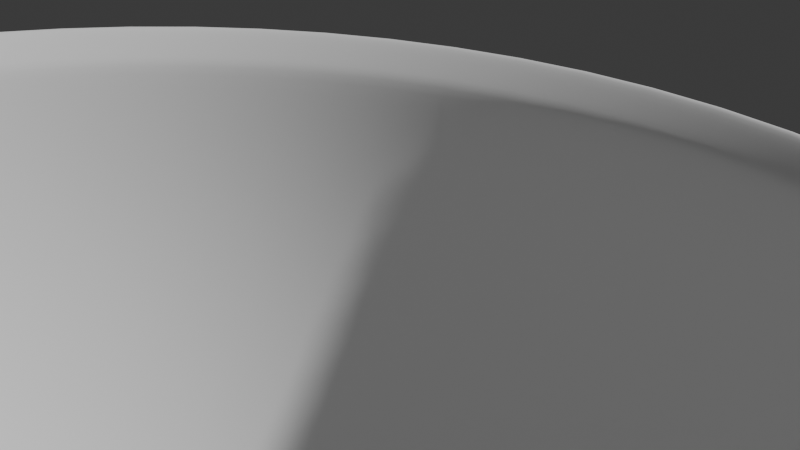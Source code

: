 # Source: Apple.blend  (saved by Blender 4.2.66; exported with 4.5.12 LTS)
import bpy
from mathutils import Matrix  # noqa: F401  (used for matrix-valued properties, if any)

bpy.ops.wm.read_factory_settings(use_empty=True)
scene = bpy.context.scene
scene.name = 'Scene'

# ---- collections
col_collection = bpy.data.collections.new('Collection'); scene.collection.children.link(col_collection)

# ---- node groups
ng_smooth_by_angle = bpy.data.node_groups.new('Smooth by Angle', 'GeometryNodeTree')
_s = ng_smooth_by_angle.interface.new_socket(name='Mesh', in_out='OUTPUT', socket_type='NodeSocketGeometry')
_s = ng_smooth_by_angle.interface.new_socket(name='Mesh', in_out='INPUT', socket_type='NodeSocketGeometry')
_s = ng_smooth_by_angle.interface.new_socket(name='Angle', in_out='INPUT', socket_type='NodeSocketFloat')
_s.subtype = 'ANGLE'
_s.default_value = 0.5236
_s.min_value = 0.0
_s.max_value = 3.142
_s.description = 'Maximum face angle for smooth edges'
_s = ng_smooth_by_angle.interface.new_socket(name='Ignore Sharpness', in_out='INPUT', socket_type='NodeSocketBool')
_s.force_non_field = True
ng_smooth_by_angle.description = 'Set the sharpness of mesh edges based on the angle between the neighboring faces'
ng_smooth_by_angle.is_modifier = True
_N = ng_smooth_by_angle.nodes; _L = ng_smooth_by_angle.links
n0 = _N.new('GeometryNodeSetShadeSmooth'); n0.name = 'Set Shade Smooth'; n0.location = (120, -80)
n0.domain = 'EDGE'
n1 = _N.new('GeometryNodeSetShadeSmooth'); n1.name = 'Set Shade Smooth.001'; n1.location = (300, -80)
n2 = _N.new('NodeGroupOutput'); n2.name = 'Group Output'; n2.location = (480, -80)
n3 = _N.new('GeometryNodeInputMeshEdgeAngle'); n3.name = 'Edge Angle'; n3.location = (-440, -240)
n4 = _N.new('NodeGroupInput'); n4.name = 'Group Input'; n4.location = (-80, -80)
n5 = _N.new('GeometryNodeInputEdgeSmooth'); n5.name = 'Is Edge Smooth'; n5.location = (-260, -120)
n6 = _N.new('GeometryNodeInputShadeSmooth'); n6.name = 'Is Shade Smooth'; n6.location = (-440, -397)
n7 = _N.new('FunctionNodeCompare'); n7.name = 'Compare'; n7.location = (-260, -260)
n7.operation = 'LESS_EQUAL'
n7.inputs[6].default_value = (0.0, 0.0, 0.0, 0.0)
n7.inputs[7].default_value = (0.0, 0.0, 0.0, 0.0)
n8 = _N.new('FunctionNodeBooleanMath'); n8.name = 'Boolean Math.001'; n8.location = (-80, -260)
n9 = _N.new('NodeGroupInput'); n9.name = 'Group Input.001'; n9.location = (-440, -329)
n10 = _N.new('NodeGroupInput'); n10.name = 'Group Input.002'; n10.location = (-259, -189)
n11 = _N.new('FunctionNodeBooleanMath'); n11.name = 'Boolean Math'; n11.location = (-80, -149)
n11.operation = 'OR'
n12 = _N.new('FunctionNodeBooleanMath'); n12.name = 'Boolean Math.002'; n12.location = (-260, -380)
n12.operation = 'OR'
n13 = _N.new('NodeGroupInput'); n13.name = 'Group Input.003'; n13.location = (-440, -460)
_L.new(n3.outputs[0], n7.inputs[0])
_L.new(n1.outputs[0], n2.inputs[0])
_L.new(n9.outputs[1], n7.inputs[1])
_L.new(n7.outputs[0], n8.inputs[0])
_L.new(n4.outputs[0], n0.inputs[0])
_L.new(n0.outputs[0], n1.inputs[0])
_L.new(n8.outputs[0], n0.inputs[2])
_L.new(n10.outputs[2], n11.inputs[1])
_L.new(n5.outputs[0], n11.inputs[0])
_L.new(n11.outputs[0], n0.inputs[1])
_L.new(n13.outputs[2], n12.inputs[1])
_L.new(n6.outputs[0], n12.inputs[0])
_L.new(n12.outputs[0], n8.inputs[1])
n2.is_active_output = True

# ---- world
world_world = bpy.data.worlds.new('World'); scene.world = world_world
world_world.use_nodes = True; world_world.node_tree.nodes.clear()
_N = world_world.node_tree.nodes; _L = world_world.node_tree.links
n0 = _N.new('ShaderNodeOutputWorld'); n0.name = 'World Output'; n0.location = (300, 300)
n1 = _N.new('ShaderNodeBackground'); n1.name = 'Background'; n1.location = (10, 300)
n1.inputs[0].default_value = (0.05088, 0.05088, 0.05088, 1.0)
_L.new(n1.outputs[0], n0.inputs[0])
n0.is_active_output = True
world_world.color = (0.05088, 0.05088, 0.05088)
world_world.sun_shadow_jitter_overblur = 0.0

# ---- cameras
cam_camera = bpy.data.cameras.new('Camera')
cam_camera.display_size = 10.0

# ---- meshes
me_cylinder_002 = bpy.data.meshes.new('Cylinder.002')
me_cylinder_002.from_pydata([(-0.0003623, 1.058, -7.164), (-0.006638, 0.915, 2.454), (0.5286, 0.9165, -7.164), (0.4512, 0.7963, 2.437), (0.9161, 0.5293, -7.164), (0.7905, 0.4621, 2.426), (1.058, 0.0, -7.164), (0.9159, -6.425e-09, 2.421), (0.9161, -0.5293, -7.164), (0.7905, -0.4621, 2.426), (0.5286, -0.9165, -7.164), (0.4512, -0.7963, 2.437), (-0.0003623, -1.058, -7.164), (-0.006638, -0.915, 2.454), (-0.5291, -0.9162, -7.164), (-0.4609, -0.7907, 2.469), (-0.9163, -0.529, -7.164), (-0.7936, -0.4567, 2.479), (-1.058, 0.0, -7.164), (-0.9158, -1.744e-08, 2.483), (-0.9163, 0.529, -7.164), (-0.7936, 0.4567, 2.479), (-0.5291, 0.9162, -7.164), (-0.4609, 0.7907, 2.469), (-6.007, 0.478, 16.86), (-6.232, 0.5407, 16.73), (-5.834, 0.284, 16.96), (-5.768, -2.892e-07, 17.01), (-5.834, -0.284, 16.96), (-6.007, -0.478, 16.86), (-6.232, -0.5407, 16.73), (-6.459, -0.4674, 16.61), (-6.631, -0.2719, 16.52), (-6.696, 2.116e-08, 16.48), (-6.631, 0.2719, 16.52), (-6.459, 0.4674, 16.61), (-0.1335, 0.8024, 7.654), (-1.658, 0.9209, 11.85), (-1.333, 0.5345, 12.0), (0.1909, 0.4684, 7.699), (-1.407, 3.08e-08, 7.489), (-3.05, 1.443e-07, 11.4), (-2.91, 0.5342, 11.42), (-1.294, 0.4532, 7.504), (-1.294, -0.4532, 7.504), (-2.91, -0.5342, 11.42), (-0.9868, -0.7865, 7.543), (-2.561, -0.9195, 11.52), (-0.5648, -0.9153, 7.597), (-2.105, -1.059, 11.68), (-0.1335, -0.8024, 7.654), (-1.658, -0.9209, 11.85), (0.1909, -0.4684, 7.699), (-1.333, -0.5345, 12.0), (0.3119, -1.055e-08, 7.717), (-1.207, -6.327e-08, 12.04), (-0.9868, 0.7865, 7.543), (-2.561, 0.9195, 11.52), (-2.105, 1.059, 11.68), (-0.5648, 0.9153, 7.597), (-4.796, 1.409, 16.02), (-6.835, 1.291e-07, 14.86), (-6.654, -0.7937, 14.96), (-6.161, -1.377, 15.24), (-5.486, -1.604, 15.62), (-4.796, -1.409, 16.02), (-4.275, -0.8246, 16.33), (-4.081, -2.424e-07, 16.44), (-6.161, 1.377, 15.24), (-4.275, 0.8246, 16.33), (-6.654, 0.7937, 14.96), (-5.486, 1.604, 15.62), (-5.178, 1.417, 16.5), (-5.869, 1.615, 16.09), (-4.656, 0.8292, 16.81), (-4.461, -2.574e-07, 16.93), (-4.656, -0.8292, 16.81), (-5.178, -1.417, 16.5), (-5.869, -1.615, 16.09), (-6.549, -1.393, 15.7), (-7.051, -0.8067, 15.41), (-7.237, 1.357e-07, 15.3), (-7.051, 0.8067, 15.41), (-6.549, 1.393, 15.7), (-5.424, 1.245, 16.68), (-6.034, 1.419, 16.33), (-4.963, 0.7297, 16.95), (-4.79, -2.652e-07, 17.05), (-4.963, -0.7297, 16.95), (-5.424, -1.245, 16.68), (-6.034, -1.419, 16.33), (-6.636, -1.225, 15.99), (-7.083, -0.7107, 15.74), (-7.249, 1.254e-07, 15.65), (-7.083, 0.7107, 15.74), (-6.636, 1.225, 15.99), (-5.546, 1.057, 16.69), (-6.062, 1.2, 16.4), (-5.153, 0.6213, 16.92), (-5.005, -2.631e-07, 17.01), (-5.153, -0.6213, 16.92), (-5.546, -1.057, 16.69), (-6.062, -1.2, 16.4), (-6.572, -1.035, 16.11), (-6.949, -0.5995, 15.91), (-7.09, 1.059e-07, 15.83), (-6.949, 0.5995, 15.91), (-6.572, 1.035, 16.11), (-5.618, 0.9566, 16.71), (-6.084, 1.086, 16.44), (-5.263, 0.5629, 16.91), (-5.129, -2.713e-07, 16.99), (-5.263, -0.5629, 16.91), (-5.618, -0.9566, 16.71), (-6.084, -1.086, 16.44), (-6.545, -0.9365, 16.19), (-6.887, -0.5428, 16.0), (-7.014, 9.106e-08, 15.93), (-6.887, 0.5428, 16.0), (-6.545, 0.9365, 16.19), (-5.718, 0.8298, 16.74), (-6.121, 0.942, 16.51), (-5.411, 0.489, 16.92), (-5.295, -2.816e-07, 16.99), (-5.411, -0.489, 16.92), (-5.718, -0.8298, 16.74), (-6.121, -0.942, 16.51), (-6.52, -0.8123, 16.29), (-6.817, -0.4711, 16.13), (-6.928, 6.948e-08, 16.07), (-6.817, 0.4711, 16.13), (-6.52, 0.8123, 16.29), (-5.855, 0.6644, 16.8), (-6.175, 0.7533, 16.62), (-5.611, 0.3927, 16.95), (-5.518, -2.829e-07, 17.0), (-5.611, -0.3927, 16.95), (-5.855, -0.6644, 16.8), (-6.175, -0.7533, 16.62), (-6.493, -0.6503, 16.44), (-6.731, -0.3776, 16.31), (-6.821, 4.919e-08, 16.27), (-6.731, 0.3776, 16.31), (-6.493, 0.6503, 16.44), (-6.308, -1.595e-07, 16.88), (0.1532, 4.798, 2.376), (0.07508, 16.2, 6.504), (0.1415, 33.06, 6.099), (0.5711, 36.89, -2.489), (1.035, 38.51, -12.91), (1.25, 37.58, -23.78), (1.111, 33.7, -35.49), (0.5171, 19.45, -43.35), (1.088, 11.16, -35.55), (2.171, 4.48, 2.449), (6.792, 15.11, 6.674), (10.08, 23.12, 8.796), (13.33, 30.89, 6.109), (15.13, 34.6, -2.448), (15.88, 36.06, -12.82), (15.37, 35.07, -23.36), (13.65, 31.43, -34.01), (10.97, 25.71, -41.72), (7.741, 18.32, -41.16), (4.765, 10.51, -34.79), (0.0, 0.0, -6.817), (3.942, 3.51, 2.543), (12.91, 11.87, 7.049), (19.38, 18.25, 9.314), (25.68, 24.52, 6.73), (28.79, 27.67, -1.794), (29.65, 28.82, -12.17), (28.13, 27.75, -22.62), (24.63, 24.67, -31.9), (19.63, 20.12, -38.58), (13.79, 14.41, -38.77), (7.849, 8.407, -34.25), (5.152, 2.0, 2.612), (17.11, 6.68, 7.395), (25.83, 10.2, 9.912), (34.29, 13.78, 7.555), (38.35, 15.8, -0.7931), (39.23, 16.58, -10.97), (36.85, 15.78, -21.48), (32.01, 13.67, -31.33), (25.47, 10.98, -38.4), (17.86, 7.946, -38.65), (9.903, 5.119, -34.38), (5.561, 0.1565, 2.62), (18.48, 0.2748, 7.464), (27.88, 0.2338, 10.05), (36.95, 0.336, 7.71), (41.03, 0.6872, -0.6902), (41.71, 0.8967, -10.89), (39.14, 0.7508, -21.31), (34.06, 0.3039, -31.29), (27.32, -0.08091, -39.62), (19.24, 0.1026, -40.05), (10.61, 1.166, -34.98), (5.108, -1.722, 2.564), (16.81, -6.126, 7.175), (25.27, -9.575, 9.551), (33.35, -12.81, 6.969), (36.91, -14.09, -1.685), (37.52, -14.47, -12.02), (35.42, -14.06, -22.37), (31.18, -12.86, -32.05), (25.27, -10.78, -40.52), (17.82, -7.583, -41.35), (9.863, -2.801, -35.69), (3.905, -3.301, 2.502), (12.67, -11.41, 6.863), (18.99, -17.57, 9.023), (25.03, -23.4, 6.306), (27.75, -25.79, -2.342), (28.47, -26.57, -12.71), (27.22, -25.82, -23.02), (24.2, -23.51, -32.67), (19.6, -19.62, -41.06), (13.76, -13.91, -41.85), (7.739, -6.146, -36.19), (2.179, -4.345, 2.467), (6.805, -14.86, 6.801), (10.14, -22.78, 9.026), (13.37, -30.24, 6.553), (14.96, -33.22, -1.627), (15.52, -34.14, -11.75), (14.96, -33.24, -22.33), (13.32, -30.42, -32.5), (10.74, -25.49, -41.26), (7.516, -18.14, -42.09), (4.539, -8.35, -36.31), (0.2274, -4.694, 2.43), (0.1716, -16.14, 6.791), (0.09604, -24.82, 9.185), (0.04241, -32.99, 6.921), (0.1004, -36.26, -1.033), (0.1317, -37.24, -11.03), (0.1044, -36.23, -21.74), (0.0249, -33.12, -32.15), (-0.06871, -27.73, -41.17), (-0.008438, -19.72, -42.08), (0.7246, -9.179, -36.31), (-1.646, -4.296, 2.383), (-6.026, -14.82, 6.667), (-9.425, -22.93, 8.959), (-12.73, -30.64, 6.537), (-14.18, -33.86, -1.627), (-14.83, -35.05, -11.75), (-14.62, -34.28, -22.33), (-13.3, -31.31, -32.47), (-10.84, -26.01, -41.16), (-7.548, -18.45, -41.92), (-3.122, -8.524, -36.25), (1.27, 1.585, -32.36), (-3.184, -3.223, 2.332), (-11.07, -11.11, 6.423), (-17.07, -17.19, 8.555), (-22.85, -23.0, 5.88), (-25.36, -25.52, -2.624), (-26.57, -26.72, -12.9), (-26.26, -26.47, -23.2), (-24.06, -24.41, -32.79), (-19.8, -20.31, -41.01), (-13.85, -14.37, -41.7), (-6.388, -6.444, -36.14), (-4.222, -1.649, 2.298), (-14.43, -5.657, 6.304), (-22.07, -8.675, 8.428), (-29.31, -11.48, 5.687), (-32.29, -12.68, -2.988), (-33.71, -13.59, -13.24), (-33.28, -13.91, -23.28), (-30.61, -13.2, -32.56), (-25.47, -11.21, -40.63), (-17.92, -7.982, -41.43), (-8.484, -3.198, -36.05), (-4.64, 0.1818, 2.295), (-15.89, 0.5717, 6.296), (-24.3, 0.8621, 8.414), (-32.3, 1.162, 5.663), (-35.58, 1.351, -3.02), (-36.8, 1.063, -13.2), (-36.04, 0.4498, -23.15), (-32.97, -0.1396, -32.38), (-27.33, -0.4002, -40.44), (-19.22, -0.3152, -41.32), (-9.108, 0.7065, -36.03), (-4.353, 1.964, 2.304), (-15.1, 6.628, 6.314), (-23.25, 10.06, 8.429), (-31.01, 13.35, 5.687), (-34.16, 14.89, -2.988), (-35.09, 15.27, -13.24), (-33.89, 14.54, -23.28), (-30.51, 12.9, -32.56), (-25.06, 10.45, -40.63), (-17.56, 7.362, -41.45), (-8.216, 4.648, -36.08), (-3.368, 3.445, 2.323), (-11.84, 11.63, 6.387), (-18.22, 17.82, 8.527), (-24.22, 23.84, 5.809), (-26.51, 26.7, -2.842), (-26.95, 27.78, -13.22), (-25.74, 26.96, -23.49), (-23.02, 24.19, -32.93), (-18.9, 19.62, -41.27), (-13.21, 13.78, -42.14), (-5.959, 8.007, -36.15), (-1.796, 4.433, 2.342), (-6.406, 15.02, 6.467), (-9.784, 23.03, 8.659), (-12.93, 30.77, 5.998), (-13.9, 34.4, -2.616), (-13.83, 35.87, -13.02), (-13.04, 34.97, -23.54), (-11.72, 31.38, -34.44), (-9.77, 25.43, -43.51), (-6.841, 17.89, -43.51), (-2.674, 10.28, -36.05), (0.06408, 24.79, 8.723), (0.7005, 27.43, -44.42)], [], [(0, 1, 3, 2), (2, 3, 5, 4), (4, 5, 7, 6), (6, 7, 9, 8), (8, 9, 11, 10), (10, 11, 13, 12), (12, 13, 15, 14), (14, 15, 17, 16), (16, 17, 19, 18), (18, 19, 21, 20), (69, 60, 72, 74), (20, 21, 23, 22), (22, 23, 1, 0), (0, 2, 4, 6, 8, 10, 12, 14, 16, 18, 20, 22), (70, 61, 81, 82), (61, 62, 80, 81), (62, 63, 79, 80), (63, 64, 78, 79), (64, 65, 77, 78), (65, 66, 76, 77), (66, 67, 75, 76), (71, 68, 83, 73), (60, 71, 73, 72), (67, 69, 74, 75), (68, 70, 82, 83), (23, 21, 43, 56), (56, 43, 42, 57), (7, 5, 39, 54), (54, 39, 38, 55), (3, 1, 59, 36), (36, 59, 58, 37), (1, 23, 56, 59), (59, 56, 57, 58), (9, 7, 54, 52), (52, 54, 55, 53), (11, 9, 52, 50), (50, 52, 53, 51), (13, 11, 50, 48), (48, 50, 51, 49), (15, 13, 48, 46), (46, 48, 49, 47), (17, 15, 46, 44), (44, 46, 47, 45), (19, 17, 44, 40), (40, 44, 45, 41), (21, 19, 40, 43), (43, 40, 41, 42), (5, 3, 36, 39), (39, 36, 37, 38), (57, 42, 70, 68), (55, 38, 69, 67), (37, 58, 71, 60), (58, 57, 68, 71), (53, 55, 67, 66), (51, 53, 66, 65), (49, 51, 65, 64), (47, 49, 64, 63), (45, 47, 63, 62), (41, 45, 62, 61), (42, 41, 61, 70), (38, 37, 60, 69), (85, 84, 72, 73), (84, 86, 74, 72), (86, 87, 75, 74), (87, 88, 76, 75), (88, 89, 77, 76), (89, 90, 78, 77), (90, 91, 79, 78), (91, 92, 80, 79), (92, 93, 81, 80), (93, 94, 82, 81), (94, 95, 83, 82), (95, 85, 73, 83), (97, 96, 84, 85), (96, 98, 86, 84), (98, 99, 87, 86), (99, 100, 88, 87), (100, 101, 89, 88), (101, 102, 90, 89), (102, 103, 91, 90), (103, 104, 92, 91), (104, 105, 93, 92), (105, 106, 94, 93), (106, 107, 95, 94), (107, 97, 85, 95), (109, 108, 96, 97), (108, 110, 98, 96), (110, 111, 99, 98), (111, 112, 100, 99), (112, 113, 101, 100), (113, 114, 102, 101), (114, 115, 103, 102), (115, 116, 104, 103), (116, 117, 105, 104), (117, 118, 106, 105), (118, 119, 107, 106), (119, 109, 97, 107), (121, 120, 108, 109), (120, 122, 110, 108), (122, 123, 111, 110), (123, 124, 112, 111), (124, 125, 113, 112), (125, 126, 114, 113), (126, 127, 115, 114), (127, 128, 116, 115), (128, 129, 117, 116), (129, 130, 118, 117), (130, 131, 119, 118), (131, 121, 109, 119), (133, 132, 120, 121), (132, 134, 122, 120), (134, 135, 123, 122), (135, 136, 124, 123), (136, 137, 125, 124), (137, 138, 126, 125), (138, 139, 127, 126), (139, 140, 128, 127), (140, 141, 129, 128), (141, 142, 130, 129), (142, 143, 131, 130), (143, 133, 121, 131), (25, 24, 132, 133), (24, 26, 134, 132), (26, 27, 135, 134), (27, 28, 136, 135), (28, 29, 137, 136), (29, 30, 138, 137), (30, 31, 139, 138), (31, 32, 140, 139), (32, 33, 141, 140), (33, 34, 142, 141), (34, 35, 143, 142), (35, 25, 133, 143), (24, 25, 144), (25, 35, 144), (35, 34, 144), (34, 33, 144), (33, 32, 144), (32, 31, 144), (31, 30, 144), (30, 29, 144), (29, 28, 144), (28, 27, 144), (27, 26, 144), (26, 24, 144), (149, 148, 158, 159), (321, 146, 155, 156), (152, 322, 162, 163), (150, 149, 159, 160), (147, 321, 156, 157), (153, 152, 163, 164), (145, 165, 154), (151, 150, 160, 161), (148, 147, 157, 158), (254, 153, 164), (146, 145, 154, 155), (322, 151, 161, 162), (157, 156, 168, 169), (164, 163, 175, 176), (154, 165, 166), (161, 160, 172, 173), (158, 157, 169, 170), (254, 164, 176), (155, 154, 166, 167), (162, 161, 173, 174), (159, 158, 170, 171), (156, 155, 167, 168), (163, 162, 174, 175), (160, 159, 171, 172), (168, 167, 178, 179), (175, 174, 185, 186), (172, 171, 182, 183), (169, 168, 179, 180), (176, 175, 186, 187), (166, 165, 177), (173, 172, 183, 184), (170, 169, 180, 181), (254, 176, 187), (167, 166, 177, 178), (174, 173, 184, 185), (171, 170, 181, 182), (181, 180, 191, 192), (254, 187, 198), (178, 177, 188, 189), (185, 184, 195, 196), (182, 181, 192, 193), (179, 178, 189, 190), (186, 185, 196, 197), (183, 182, 193, 194), (180, 179, 190, 191), (187, 186, 197, 198), (177, 165, 188), (184, 183, 194, 195), (191, 190, 201, 202), (198, 197, 208, 209), (188, 165, 199), (195, 194, 205, 206), (192, 191, 202, 203), (254, 198, 209), (189, 188, 199, 200), (196, 195, 206, 207), (193, 192, 203, 204), (190, 189, 200, 201), (197, 196, 207, 208), (194, 193, 204, 205), (204, 203, 214, 215), (201, 200, 211, 212), (208, 207, 218, 219), (205, 204, 215, 216), (202, 201, 212, 213), (209, 208, 219, 220), (199, 165, 210), (206, 205, 216, 217), (203, 202, 213, 214), (254, 209, 220), (200, 199, 210, 211), (207, 206, 217, 218), (214, 213, 224, 225), (254, 220, 231), (211, 210, 221, 222), (218, 217, 228, 229), (215, 214, 225, 226), (212, 211, 222, 223), (219, 218, 229, 230), (216, 215, 226, 227), (213, 212, 223, 224), (220, 219, 230, 231), (210, 165, 221), (217, 216, 227, 228), (227, 226, 237, 238), (224, 223, 234, 235), (231, 230, 241, 242), (221, 165, 232), (228, 227, 238, 239), (225, 224, 235, 236), (254, 231, 242), (222, 221, 232, 233), (229, 228, 239, 240), (226, 225, 236, 237), (223, 222, 233, 234), (230, 229, 240, 241), (237, 236, 247, 248), (234, 233, 244, 245), (241, 240, 251, 252), (238, 237, 248, 249), (235, 234, 245, 246), (242, 241, 252, 253), (232, 165, 243), (239, 238, 249, 250), (236, 235, 246, 247), (254, 242, 253), (233, 232, 243, 244), (240, 239, 250, 251), (250, 249, 261, 262), (247, 246, 258, 259), (254, 253, 265), (244, 243, 255, 256), (251, 250, 262, 263), (248, 247, 259, 260), (245, 244, 256, 257), (252, 251, 263, 264), (249, 248, 260, 261), (246, 245, 257, 258), (253, 252, 264, 265), (243, 165, 255), (261, 260, 271, 272), (258, 257, 268, 269), (265, 264, 275, 276), (255, 165, 266), (262, 261, 272, 273), (259, 258, 269, 270), (254, 265, 276), (256, 255, 266, 267), (263, 262, 273, 274), (260, 259, 270, 271), (257, 256, 267, 268), (264, 263, 274, 275), (274, 273, 284, 285), (271, 270, 281, 282), (268, 267, 278, 279), (275, 274, 285, 286), (272, 271, 282, 283), (269, 268, 279, 280), (276, 275, 286, 287), (266, 165, 277), (273, 272, 283, 284), (270, 269, 280, 281), (254, 276, 287), (267, 266, 277, 278), (277, 165, 288), (284, 283, 294, 295), (281, 280, 291, 292), (254, 287, 298), (278, 277, 288, 289), (285, 284, 295, 296), (282, 281, 292, 293), (279, 278, 289, 290), (286, 285, 296, 297), (283, 282, 293, 294), (280, 279, 290, 291), (287, 286, 297, 298), (297, 296, 307, 308), (294, 293, 304, 305), (291, 290, 301, 302), (298, 297, 308, 309), (288, 165, 299), (295, 294, 305, 306), (292, 291, 302, 303), (254, 298, 309), (289, 288, 299, 300), (296, 295, 306, 307), (293, 292, 303, 304), (290, 289, 300, 301), (300, 299, 310, 311), (307, 306, 317, 318), (304, 303, 314, 315), (301, 300, 311, 312), (308, 307, 318, 319), (305, 304, 315, 316), (302, 301, 312, 313), (309, 308, 319, 320), (299, 165, 310), (306, 305, 316, 317), (303, 302, 313, 314), (254, 309, 320), (320, 319, 152, 153), (310, 165, 145), (317, 316, 150, 151), (314, 313, 147, 148), (254, 320, 153), (311, 310, 145, 146), (318, 317, 151, 322), (315, 314, 148, 149), (312, 311, 146, 321), (319, 318, 322, 152), (316, 315, 149, 150), (313, 312, 321, 147)])
me_cylinder_002.polygons.foreach_set('use_smooth', [0, 0, 0, 0, 0, 0, 0, 0, 0, 0, 0, 0, 0, 0, 0, 0, 0, 0, 0, 0, 0, 0, 0, 0, 0, 0, 0, 0, 0, 0, 0, 0, 0, 0, 0, 0, 0, 0, 0, 0, 0, 0, 0, 0, 0, 0, 0, 0, 0, 0, 0, 0, 0, 0, 0, 0, 0, 0, 0, 0, 0, 0, 0, 0, 0, 0, 0, 0, 0, 0, 0, 0, 0, 0, 0, 0, 0, 0, 0, 0, 0, 0, 0, 0, 0, 0, 0, 0, 0, 0, 0, 0, 0, 0, 0, 0, 0, 0, 0, 0, 0, 0, 0, 0, 0, 0, 0, 0, 0, 0, 0, 0, 0, 0, 0, 0, 0, 0, 0, 0, 0, 0, 0, 0, 0, 0, 0, 0, 0, 0, 0, 0, 0, 0, 0, 0, 0, 0, 0, 0, 0, 0, 0, 0, 0, 1, 1, 1, 1, 1, 1, 1, 1, 1, 1, 1, 1, 1, 1, 1, 1, 1, 1, 1, 1, 1, 1, 1, 1, 1, 1, 1, 1, 1, 1, 1, 1, 1, 1, 1, 1, 1, 1, 1, 1, 1, 1, 1, 1, 1, 1, 1, 1, 1, 1, 1, 1, 1, 1, 1, 1, 1, 1, 1, 1, 1, 1, 1, 1, 1, 1, 1, 1, 1, 1, 1, 1, 1, 1, 1, 1, 1, 1, 1, 1, 1, 1, 1, 1, 1, 1, 1, 1, 1, 1, 1, 1, 1, 1, 1, 1, 1, 1, 1, 1, 1, 1, 1, 1, 1, 1, 1, 1, 1, 1, 1, 1, 1, 1, 1, 1, 1, 1, 1, 1, 1, 1, 1, 1, 1, 1, 1, 1, 1, 1, 1, 1, 1, 1, 1, 1, 1, 1, 1, 1, 1, 1, 1, 1, 1, 1, 1, 1, 1, 1, 1, 1, 1, 1, 1, 1, 1, 1, 1, 1, 1, 1, 1, 1, 1, 1, 1, 1, 1, 1, 1, 1, 1, 1, 1, 1, 1, 1, 1, 1, 1, 1, 1, 1, 1, 1, 1, 1, 1, 1, 1, 1])
_uv = me_cylinder_002.uv_layers.new(name='UVMap')
_uv.uv.foreach_set('vector', [1.0, 0.5, 1.0, 1.0, 0.9167, 1.0, 0.9167, 0.5, 0.9167, 0.5, 0.9167, 1.0, 0.8333, 1.0, 0.8333, 0.5, 0.8333, 0.5, 0.8333, 1.0, 0.75, 1.0, 0.75, 0.5, 0.75, 0.5, 0.75, 1.0, 0.6667, 1.0, 0.6667, 0.5, 0.6667, 0.5, 0.6667, 1.0, 0.5833, 1.0, 0.5833, 0.5, 0.5833, 0.5, 0.5833, 1.0, 0.5, 1.0, 0.5, 0.5, 0.5, 0.5, 0.5, 1.0, 0.4167, 1.0, 0.4167, 0.5, 0.4167, 0.5, 0.4167, 1.0, 0.3333, 1.0, 0.3333, 0.5, 0.3333, 0.5, 0.3333, 1.0, 0.25, 1.0, 0.25, 0.5, 0.25, 0.5, 0.25, 1.0, 0.1667, 1.0, 0.1667, 0.5, 0.8333, 1.0, 0.9167, 1.0, 0.9167, 1.0, 0.8333, 1.0, 0.1667, 0.5, 0.1667, 1.0, 0.08333, 1.0, 0.08333, 0.5, 0.08333, 0.5, 0.08333, 1.0, 7.451e-08, 1.0, 7.451e-08, 0.5, 0.75, 0.49, 0.87, 0.4578, 0.9578, 0.37, 0.99, 0.25, 0.9578, 0.13, 0.87, 0.04215, 0.75, 0.01, 0.63, 0.04215, 0.5422, 0.13, 0.51, 0.25, 0.5422, 0.37, 0.63, 0.4578, 0.1667, 1.0, 0.25, 1.0, 0.25, 1.0, 0.1667, 1.0, 0.25, 1.0, 0.3333, 1.0, 0.3333, 1.0, 0.25, 1.0, 0.3333, 1.0, 0.4167, 1.0, 0.4167, 1.0, 0.3333, 1.0, 0.4167, 1.0, 0.5, 1.0, 0.5, 1.0, 0.4167, 1.0, 0.5, 1.0, 0.5833, 1.0, 0.5833, 1.0, 0.5, 1.0, 0.5833, 1.0, 0.6667, 1.0, 0.6667, 1.0, 0.5833, 1.0, 0.6667, 1.0, 0.75, 1.0, 0.75, 1.0, 0.6667, 1.0, 7.451e-08, 1.0, 0.08333, 1.0, 0.08333, 1.0, 2.502e-07, 1.0, 0.9167, 1.0, 1.0, 1.0, 1.0, 1.0, 0.9167, 1.0, 0.75, 1.0, 0.8333, 1.0, 0.8333, 1.0, 0.75, 1.0, 0.08333, 1.0, 0.1667, 1.0, 0.1667, 1.0, 0.08333, 1.0, 0.08333, 1.0, 0.1667, 1.0, 0.1667, 1.0, 0.08333, 1.0, 0.08333, 1.0, 0.1667, 1.0, 0.1667, 1.0, 0.08333, 1.0, 0.75, 1.0, 0.8333, 1.0, 0.8333, 1.0, 0.75, 1.0, 0.75, 1.0, 0.8333, 1.0, 0.8333, 1.0, 0.75, 1.0, 0.9167, 1.0, 1.0, 1.0, 1.0, 1.0, 0.9167, 1.0, 0.9167, 1.0, 1.0, 1.0, 1.0, 1.0, 0.9167, 1.0, 7.451e-08, 1.0, 0.08333, 1.0, 0.08333, 1.0, 7.451e-08, 1.0, 7.451e-08, 1.0, 0.08333, 1.0, 0.08333, 1.0, 7.451e-08, 1.0, 0.6667, 1.0, 0.75, 1.0, 0.75, 1.0, 0.6667, 1.0, 0.6667, 1.0, 0.75, 1.0, 0.75, 1.0, 0.6667, 1.0, 0.5833, 1.0, 0.6667, 1.0, 0.6667, 1.0, 0.5833, 1.0, 0.5833, 1.0, 0.6667, 1.0, 0.6667, 1.0, 0.5833, 1.0, 0.5, 1.0, 0.5833, 1.0, 0.5833, 1.0, 0.5, 1.0, 0.5, 1.0, 0.5833, 1.0, 0.5833, 1.0, 0.5, 1.0, 0.4167, 1.0, 0.5, 1.0, 0.5, 1.0, 0.4167, 1.0, 0.4167, 1.0, 0.5, 1.0, 0.5, 1.0, 0.4167, 1.0, 0.3333, 1.0, 0.4167, 1.0, 0.4167, 1.0, 0.3333, 1.0, 0.3333, 1.0, 0.4167, 1.0, 0.4167, 1.0, 0.3333, 1.0, 0.25, 1.0, 0.3333, 1.0, 0.3333, 1.0, 0.25, 1.0, 0.25, 1.0, 0.3333, 1.0, 0.3333, 1.0, 0.25, 1.0, 0.1667, 1.0, 0.25, 1.0, 0.25, 1.0, 0.1667, 1.0, 0.1667, 1.0, 0.25, 1.0, 0.25, 1.0, 0.1667, 1.0, 0.8333, 1.0, 0.9167, 1.0, 0.9167, 1.0, 0.8333, 1.0, 0.8333, 1.0, 0.9167, 1.0, 0.9167, 1.0, 0.8333, 1.0, 0.08333, 1.0, 0.1667, 1.0, 0.1667, 1.0, 0.08333, 1.0, 0.75, 1.0, 0.8333, 1.0, 0.8333, 1.0, 0.75, 1.0, 0.9167, 1.0, 1.0, 1.0, 1.0, 1.0, 0.9167, 1.0, 7.451e-08, 1.0, 0.08333, 1.0, 0.08333, 1.0, 7.451e-08, 1.0, 0.6667, 1.0, 0.75, 1.0, 0.75, 1.0, 0.6667, 1.0, 0.5833, 1.0, 0.6667, 1.0, 0.6667, 1.0, 0.5833, 1.0, 0.5, 1.0, 0.5833, 1.0, 0.5833, 1.0, 0.5, 1.0, 0.4167, 1.0, 0.5, 1.0, 0.5, 1.0, 0.4167, 1.0, 0.3333, 1.0, 0.4167, 1.0, 0.4167, 1.0, 0.3333, 1.0, 0.25, 1.0, 0.3333, 1.0, 0.3333, 1.0, 0.25, 1.0, 0.1667, 1.0, 0.25, 1.0, 0.25, 1.0, 0.1667, 1.0, 0.8333, 1.0, 0.9167, 1.0, 0.9167, 1.0, 0.8333, 1.0, 0.25, 0.4693, 0.3596, 0.4403, 0.375, 0.4579, 0.2554, 0.49, 0.3596, 0.4403, 0.4403, 0.3601, 0.4628, 0.3702, 0.375, 0.4579, 0.4403, 0.3601, 0.4699, 0.25, 0.495, 0.25, 0.4628, 0.3702, 0.4699, 0.25, 0.4403, 0.1399, 0.4628, 0.1298, 0.495, 0.25, 0.4403, 0.1399, 0.3596, 0.05972, 0.375, 0.04206, 0.4628, 0.1298, 0.3596, 0.05972, 0.25, 0.03067, 0.2554, 0.009953, 0.375, 0.04206, 0.25, 0.03067, 0.1406, 0.06006, 0.1356, 0.04199, 0.2554, 0.009953, 0.1406, 0.06006, 0.06028, 0.1402, 0.04774, 0.1298, 0.1356, 0.04199, 0.06028, 0.1402, 0.03077, 0.25, 0.01551, 0.25, 0.04774, 0.1298, 0.03077, 0.25, 0.06028, 0.3598, 0.04774, 0.3702, 0.01551, 0.25, 0.06028, 0.3598, 0.1406, 0.4399, 0.1356, 0.458, 0.04774, 0.3702, 0.1406, 0.4399, 0.25, 0.4693, 0.2554, 0.49, 0.1356, 0.458, 0.2501, 0.4437, 0.3468, 0.4184, 0.3596, 0.4403, 0.25, 0.4693, 0.3468, 0.4184, 0.4184, 0.3477, 0.4403, 0.3601, 0.3596, 0.4403, 0.4184, 0.3477, 0.4448, 0.25, 0.4699, 0.25, 0.4403, 0.3601, 0.4448, 0.25, 0.4184, 0.1523, 0.4403, 0.1399, 0.4699, 0.25, 0.4184, 0.1523, 0.3468, 0.0816, 0.3596, 0.05972, 0.4403, 0.1399, 0.3468, 0.0816, 0.2501, 0.05631, 0.25, 0.03067, 0.3596, 0.05972, 0.2501, 0.05631, 0.1538, 0.08228, 0.1406, 0.06006, 0.25, 0.03067, 0.1538, 0.08228, 0.08279, 0.1529, 0.06028, 0.1402, 0.1406, 0.06006, 0.08279, 0.1529, 0.05661, 0.25, 0.03077, 0.25, 0.06028, 0.1402, 0.05661, 0.25, 0.08279, 0.3471, 0.06028, 0.3598, 0.03077, 0.25, 0.08279, 0.3471, 0.1538, 0.4177, 0.1406, 0.4399, 0.06028, 0.3598, 0.1538, 0.4177, 0.2501, 0.4437, 0.25, 0.4693, 0.1406, 0.4399, 0.2502, 0.419, 0.3345, 0.3972, 0.3468, 0.4184, 0.2501, 0.4437, 0.3345, 0.3972, 0.3972, 0.3356, 0.4184, 0.3477, 0.3468, 0.4184, 0.3972, 0.3356, 0.4205, 0.25, 0.4448, 0.25, 0.4184, 0.3477, 0.4205, 0.25, 0.3972, 0.1644, 0.4184, 0.1523, 0.4448, 0.25, 0.3972, 0.1644, 0.3345, 0.1028, 0.3468, 0.0816, 0.4184, 0.1523, 0.3345, 0.1028, 0.2502, 0.08101, 0.2501, 0.05631, 0.3468, 0.0816, 0.2502, 0.08101, 0.1664, 0.1037, 0.1538, 0.08228, 0.2501, 0.05631, 0.1664, 0.1037, 0.1045, 0.1652, 0.08279, 0.1529, 0.1538, 0.08228, 0.1045, 0.1652, 0.08159, 0.25, 0.05661, 0.25, 0.08279, 0.1529, 0.08159, 0.25, 0.1045, 0.3348, 0.08279, 0.3471, 0.05661, 0.25, 0.1045, 0.3348, 0.1664, 0.3963, 0.1538, 0.4177, 0.08279, 0.3471, 0.1664, 0.3963, 0.2502, 0.419, 0.2501, 0.4437, 0.1538, 0.4177, 0.2504, 0.3914, 0.3207, 0.3734, 0.3345, 0.3972, 0.2502, 0.419, 0.3207, 0.3734, 0.3735, 0.322, 0.3972, 0.3356, 0.3345, 0.3972, 0.3735, 0.322, 0.3932, 0.25, 0.4205, 0.25, 0.3972, 0.3356, 0.3932, 0.25, 0.3735, 0.178, 0.3972, 0.1644, 0.4205, 0.25, 0.3735, 0.178, 0.3207, 0.1266, 0.3345, 0.1028, 0.3972, 0.1644, 0.3207, 0.1266, 0.2504, 0.1086, 0.2502, 0.08101, 0.3345, 0.1028, 0.2504, 0.1086, 0.1806, 0.1276, 0.1664, 0.1037, 0.2502, 0.08101, 0.1806, 0.1276, 0.1288, 0.179, 0.1045, 0.1652, 0.1664, 0.1037, 0.1288, 0.179, 0.1096, 0.25, 0.08159, 0.25, 0.1045, 0.1652, 0.1096, 0.25, 0.1288, 0.321, 0.1045, 0.3348, 0.08159, 0.25, 0.1288, 0.321, 0.1806, 0.3724, 0.1664, 0.3963, 0.1045, 0.3348, 0.1806, 0.3724, 0.2504, 0.3914, 0.2502, 0.419, 0.1664, 0.3963, 0.2507, 0.3583, 0.3044, 0.3448, 0.3207, 0.3734, 0.2504, 0.3914, 0.3044, 0.3448, 0.345, 0.3055, 0.3735, 0.322, 0.3207, 0.3734, 0.345, 0.3055, 0.3602, 0.25, 0.3932, 0.25, 0.3735, 0.322, 0.3602, 0.25, 0.345, 0.1945, 0.3735, 0.178, 0.3932, 0.25, 0.345, 0.1945, 0.3044, 0.1552, 0.3207, 0.1266, 0.3735, 0.178, 0.3044, 0.1552, 0.2507, 0.1417, 0.2504, 0.1086, 0.3207, 0.1266, 0.2507, 0.1417, 0.1975, 0.1563, 0.1806, 0.1276, 0.2504, 0.1086, 0.1975, 0.1563, 0.1579, 0.1956, 0.1288, 0.179, 0.1806, 0.1276, 0.1579, 0.1956, 0.1432, 0.25, 0.1096, 0.25, 0.1288, 0.179, 0.1432, 0.25, 0.1579, 0.3044, 0.1288, 0.321, 0.1096, 0.25, 0.1579, 0.3044, 0.1975, 0.3437, 0.1806, 0.3724, 0.1288, 0.321, 0.1975, 0.3437, 0.2507, 0.3583, 0.2504, 0.3914, 0.1806, 0.3724, 0.2511, 0.3254, 0.2882, 0.3163, 0.3044, 0.3448, 0.2507, 0.3583, 0.2882, 0.3163, 0.3165, 0.289, 0.345, 0.3055, 0.3044, 0.3448, 0.3165, 0.289, 0.3273, 0.25, 0.3602, 0.25, 0.345, 0.3055, 0.3273, 0.25, 0.3165, 0.211, 0.345, 0.1945, 0.3602, 0.25, 0.3165, 0.211, 0.2882, 0.1837, 0.3044, 0.1552, 0.345, 0.1945, 0.2882, 0.1837, 0.2511, 0.1746, 0.2507, 0.1417, 0.3044, 0.1552, 0.2511, 0.1746, 0.2144, 0.1847, 0.1975, 0.1563, 0.2507, 0.1417, 0.2144, 0.1847, 0.1868, 0.212, 0.1579, 0.1956, 0.1975, 0.1563, 0.1868, 0.212, 0.1765, 0.25, 0.1432, 0.25, 0.1579, 0.1956, 0.1765, 0.25, 0.1868, 0.288, 0.1579, 0.3044, 0.1432, 0.25, 0.1868, 0.288, 0.2144, 0.3153, 0.1975, 0.3437, 0.1579, 0.3044, 0.2144, 0.3153, 0.2511, 0.3254, 0.2507, 0.3583, 0.1975, 0.3437, 0.2882, 0.3163, 0.2511, 0.3254, 0.2522, 0.25, 0.2511, 0.3254, 0.2144, 0.3153, 0.2522, 0.25, 0.2144, 0.3153, 0.1868, 0.288, 0.2522, 0.25, 0.1868, 0.288, 0.1765, 0.25, 0.2522, 0.25, 0.1765, 0.25, 0.1868, 0.212, 0.2522, 0.25, 0.1868, 0.212, 0.2144, 0.1847, 0.2522, 0.25, 0.2144, 0.1847, 0.2511, 0.1746, 0.2522, 0.25, 0.2511, 0.1746, 0.2882, 0.1837, 0.2522, 0.25, 0.2882, 0.1837, 0.3165, 0.211, 0.2522, 0.25, 0.3165, 0.211, 0.3273, 0.25, 0.2522, 0.25, 0.3273, 0.25, 0.3165, 0.289, 0.2522, 0.25, 0.3165, 0.289, 0.2882, 0.3163, 0.2522, 0.25, 0.75, 0.5, 0.75, 0.5833, 0.6875, 0.5833, 0.6875, 0.5, 0.75, 0.75, 0.75, 0.8333, 0.6875, 0.8333, 0.6875, 0.75, 0.75, 0.1667, 0.75, 0.25, 0.6875, 0.25, 0.6875, 0.1667, 0.75, 0.4167, 0.75, 0.5, 0.6875, 0.5, 0.6875, 0.4167, 0.75, 0.6667, 0.75, 0.75, 0.6875, 0.75, 0.6875, 0.6667, 0.75, 0.08333, 0.75, 0.1667, 0.6875, 0.1667, 0.6875, 0.08333, 0.75, 0.9167, 0.7188, 1.0, 0.6875, 0.9167, 0.75, 0.3333, 0.75, 0.4167, 0.6875, 0.4167, 0.6875, 0.3333, 0.75, 0.5833, 0.75, 0.6667, 0.6875, 0.6667, 0.6875, 0.5833, 0.7188, 0.0, 0.75, 0.08333, 0.6875, 0.08333, 0.75, 0.8333, 0.75, 0.9167, 0.6875, 0.9167, 0.6875, 0.8333, 0.75, 0.25, 0.75, 0.3333, 0.6875, 0.3333, 0.6875, 0.25, 0.6875, 0.6667, 0.6875, 0.75, 0.625, 0.75, 0.625, 0.6667, 0.6875, 0.08333, 0.6875, 0.1667, 0.625, 0.1667, 0.625, 0.08333, 0.6875, 0.9167, 0.6562, 1.0, 0.625, 0.9167, 0.6875, 0.3333, 0.6875, 0.4167, 0.625, 0.4167, 0.625, 0.3333, 0.6875, 0.5833, 0.6875, 0.6667, 0.625, 0.6667, 0.625, 0.5833, 0.6562, 0.0, 0.6875, 0.08333, 0.625, 0.08333, 0.6875, 0.8333, 0.6875, 0.9167, 0.625, 0.9167, 0.625, 0.8333, 0.6875, 0.25, 0.6875, 0.3333, 0.625, 0.3333, 0.625, 0.25, 0.6875, 0.5, 0.6875, 0.5833, 0.625, 0.5833, 0.625, 0.5, 0.6875, 0.75, 0.6875, 0.8333, 0.625, 0.8333, 0.625, 0.75, 0.6875, 0.1667, 0.6875, 0.25, 0.625, 0.25, 0.625, 0.1667, 0.6875, 0.4167, 0.6875, 0.5, 0.625, 0.5, 0.625, 0.4167, 0.625, 0.75, 0.625, 0.8333, 0.5625, 0.8333, 0.5625, 0.75, 0.625, 0.1667, 0.625, 0.25, 0.5625, 0.25, 0.5625, 0.1667, 0.625, 0.4167, 0.625, 0.5, 0.5625, 0.5, 0.5625, 0.4167, 0.625, 0.6667, 0.625, 0.75, 0.5625, 0.75, 0.5625, 0.6667, 0.625, 0.08333, 0.625, 0.1667, 0.5625, 0.1667, 0.5625, 0.08333, 0.625, 0.9167, 0.5938, 1.0, 0.5625, 0.9167, 0.625, 0.3333, 0.625, 0.4167, 0.5625, 0.4167, 0.5625, 0.3333, 0.625, 0.5833, 0.625, 0.6667, 0.5625, 0.6667, 0.5625, 0.5833, 0.5938, 0.0, 0.625, 0.08333, 0.5625, 0.08333, 0.625, 0.8333, 0.625, 0.9167, 0.5625, 0.9167, 0.5625, 0.8333, 0.625, 0.25, 0.625, 0.3333, 0.5625, 0.3333, 0.5625, 0.25, 0.625, 0.5, 0.625, 0.5833, 0.5625, 0.5833, 0.5625, 0.5, 0.5625, 0.5833, 0.5625, 0.6667, 0.5, 0.6667, 0.5, 0.5833, 0.5312, 0.0, 0.5625, 0.08333, 0.5, 0.08333, 0.5625, 0.8333, 0.5625, 0.9167, 0.5, 0.9167, 0.5, 0.8333, 0.5625, 0.25, 0.5625, 0.3333, 0.5, 0.3333, 0.5, 0.25, 0.5625, 0.5, 0.5625, 0.5833, 0.5, 0.5833, 0.5, 0.5, 0.5625, 0.75, 0.5625, 0.8333, 0.5, 0.8333, 0.5, 0.75, 0.5625, 0.1667, 0.5625, 0.25, 0.5, 0.25, 0.5, 0.1667, 0.5625, 0.4167, 0.5625, 0.5, 0.5, 0.5, 0.5, 0.4167, 0.5625, 0.6667, 0.5625, 0.75, 0.5, 0.75, 0.5, 0.6667, 0.5625, 0.08333, 0.5625, 0.1667, 0.5, 0.1667, 0.5, 0.08333, 0.5625, 0.9167, 0.5312, 1.0, 0.5, 0.9167, 0.5625, 0.3333, 0.5625, 0.4167, 0.5, 0.4167, 0.5, 0.3333, 0.5, 0.6667, 0.5, 0.75, 0.4375, 0.75, 0.4375, 0.6667, 0.5, 0.08333, 0.5, 0.1667, 0.4375, 0.1667, 0.4375, 0.08333, 0.5, 0.9167, 0.4688, 1.0, 0.4375, 0.9167, 0.5, 0.3333, 0.5, 0.4167, 0.4375, 0.4167, 0.4375, 0.3333, 0.5, 0.5833, 0.5, 0.6667, 0.4375, 0.6667, 0.4375, 0.5833, 0.4688, 0.0, 0.5, 0.08333, 0.4375, 0.08333, 0.5, 0.8333, 0.5, 0.9167, 0.4375, 0.9167, 0.4375, 0.8333, 0.5, 0.25, 0.5, 0.3333, 0.4375, 0.3333, 0.4375, 0.25, 0.5, 0.5, 0.5, 0.5833, 0.4375, 0.5833, 0.4375, 0.5, 0.5, 0.75, 0.5, 0.8333, 0.4375, 0.8333, 0.4375, 0.75, 0.5, 0.1667, 0.5, 0.25, 0.4375, 0.25, 0.4375, 0.1667, 0.5, 0.4167, 0.5, 0.5, 0.4375, 0.5, 0.4375, 0.4167, 0.4375, 0.5, 0.4375, 0.5833, 0.375, 0.5833, 0.375, 0.5, 0.4375, 0.75, 0.4375, 0.8333, 0.375, 0.8333, 0.375, 0.75, 0.4375, 0.1667, 0.4375, 0.25, 0.375, 0.25, 0.375, 0.1667, 0.4375, 0.4167, 0.4375, 0.5, 0.375, 0.5, 0.375, 0.4167, 0.4375, 0.6667, 0.4375, 0.75, 0.375, 0.75, 0.375, 0.6667, 0.4375, 0.08333, 0.4375, 0.1667, 0.375, 0.1667, 0.375, 0.08333, 0.4375, 0.9167, 0.4062, 1.0, 0.375, 0.9167, 0.4375, 0.3333, 0.4375, 0.4167, 0.375, 0.4167, 0.375, 0.3333, 0.4375, 0.5833, 0.4375, 0.6667, 0.375, 0.6667, 0.375, 0.5833, 0.4062, 0.0, 0.4375, 0.08333, 0.375, 0.08333, 0.4375, 0.8333, 0.4375, 0.9167, 0.375, 0.9167, 0.375, 0.8333, 0.4375, 0.25, 0.4375, 0.3333, 0.375, 0.3333, 0.375, 0.25, 0.375, 0.5833, 0.375, 0.6667, 0.3125, 0.6667, 0.3125, 0.5833, 0.3438, 0.0, 0.375, 0.08333, 0.3125, 0.08333, 0.375, 0.8333, 0.375, 0.9167, 0.3125, 0.9167, 0.3125, 0.8333, 0.375, 0.25, 0.375, 0.3333, 0.3125, 0.3333, 0.3125, 0.25, 0.375, 0.5, 0.375, 0.5833, 0.3125, 0.5833, 0.3125, 0.5, 0.375, 0.75, 0.375, 0.8333, 0.3125, 0.8333, 0.3125, 0.75, 0.375, 0.1667, 0.375, 0.25, 0.3125, 0.25, 0.3125, 0.1667, 0.375, 0.4167, 0.375, 0.5, 0.3125, 0.5, 0.3125, 0.4167, 0.375, 0.6667, 0.375, 0.75, 0.3125, 0.75, 0.3125, 0.6667, 0.375, 0.08333, 0.375, 0.1667, 0.3125, 0.1667, 0.3125, 0.08333, 0.375, 0.9167, 0.3438, 1.0, 0.3125, 0.9167, 0.375, 0.3333, 0.375, 0.4167, 0.3125, 0.4167, 0.3125, 0.3333, 0.3125, 0.4167, 0.3125, 0.5, 0.25, 0.5, 0.25, 0.4167, 0.3125, 0.6667, 0.3125, 0.75, 0.25, 0.75, 0.25, 0.6667, 0.3125, 0.08333, 0.3125, 0.1667, 0.25, 0.1667, 0.25, 0.08333, 0.3125, 0.9167, 0.2812, 1.0, 0.25, 0.9167, 0.3125, 0.3333, 0.3125, 0.4167, 0.25, 0.4167, 0.25, 0.3333, 0.3125, 0.5833, 0.3125, 0.6667, 0.25, 0.6667, 0.25, 0.5833, 0.2812, 0.0, 0.3125, 0.08333, 0.25, 0.08333, 0.3125, 0.8333, 0.3125, 0.9167, 0.25, 0.9167, 0.25, 0.8333, 0.3125, 0.25, 0.3125, 0.3333, 0.25, 0.3333, 0.25, 0.25, 0.3125, 0.5, 0.3125, 0.5833, 0.25, 0.5833, 0.25, 0.5, 0.3125, 0.75, 0.3125, 0.8333, 0.25, 0.8333, 0.25, 0.75, 0.3125, 0.1667, 0.3125, 0.25, 0.25, 0.25, 0.25, 0.1667, 0.25, 0.5, 0.25, 0.5833, 0.1875, 0.5833, 0.1875, 0.5, 0.25, 0.75, 0.25, 0.8333, 0.1875, 0.8333, 0.1875, 0.75, 0.25, 0.1667, 0.25, 0.25, 0.1875, 0.25, 0.1875, 0.1667, 0.25, 0.4167, 0.25, 0.5, 0.1875, 0.5, 0.1875, 0.4167, 0.25, 0.6667, 0.25, 0.75, 0.1875, 0.75, 0.1875, 0.6667, 0.25, 0.08333, 0.25, 0.1667, 0.1875, 0.1667, 0.1875, 0.08333, 0.25, 0.9167, 0.2187, 1.0, 0.1875, 0.9167, 0.25, 0.3333, 0.25, 0.4167, 0.1875, 0.4167, 0.1875, 0.3333, 0.25, 0.5833, 0.25, 0.6667, 0.1875, 0.6667, 0.1875, 0.5833, 0.2187, 0.0, 0.25, 0.08333, 0.1875, 0.08333, 0.25, 0.8333, 0.25, 0.9167, 0.1875, 0.9167, 0.1875, 0.8333, 0.25, 0.25, 0.25, 0.3333, 0.1875, 0.3333, 0.1875, 0.25, 0.1875, 0.3333, 0.1875, 0.4167, 0.125, 0.4167, 0.125, 0.3333, 0.1875, 0.5833, 0.1875, 0.6667, 0.125, 0.6667, 0.125, 0.5833, 0.1562, 0.0, 0.1875, 0.08333, 0.125, 0.08333, 0.1875, 0.8333, 0.1875, 0.9167, 0.125, 0.9167, 0.125, 0.8333, 0.1875, 0.25, 0.1875, 0.3333, 0.125, 0.3333, 0.125, 0.25, 0.1875, 0.5, 0.1875, 0.5833, 0.125, 0.5833, 0.125, 0.5, 0.1875, 0.75, 0.1875, 0.8333, 0.125, 0.8333, 0.125, 0.75, 0.1875, 0.1667, 0.1875, 0.25, 0.125, 0.25, 0.125, 0.1667, 0.1875, 0.4167, 0.1875, 0.5, 0.125, 0.5, 0.125, 0.4167, 0.1875, 0.6667, 0.1875, 0.75, 0.125, 0.75, 0.125, 0.6667, 0.1875, 0.08333, 0.1875, 0.1667, 0.125, 0.1667, 0.125, 0.08333, 0.1875, 0.9167, 0.1562, 1.0, 0.125, 0.9167, 0.125, 0.4167, 0.125, 0.5, 0.0625, 0.5, 0.0625, 0.4167, 0.125, 0.6667, 0.125, 0.75, 0.0625, 0.75, 0.0625, 0.6667, 0.125, 0.08333, 0.125, 0.1667, 0.0625, 0.1667, 0.0625, 0.08333, 0.125, 0.9167, 0.09375, 1.0, 0.0625, 0.9167, 0.125, 0.3333, 0.125, 0.4167, 0.0625, 0.4167, 0.0625, 0.3333, 0.125, 0.5833, 0.125, 0.6667, 0.0625, 0.6667, 0.0625, 0.5833, 0.09375, 0.0, 0.125, 0.08333, 0.0625, 0.08333, 0.125, 0.8333, 0.125, 0.9167, 0.0625, 0.9167, 0.0625, 0.8333, 0.125, 0.25, 0.125, 0.3333, 0.0625, 0.3333, 0.0625, 0.25, 0.125, 0.5, 0.125, 0.5833, 0.0625, 0.5833, 0.0625, 0.5, 0.125, 0.75, 0.125, 0.8333, 0.0625, 0.8333, 0.0625, 0.75, 0.125, 0.1667, 0.125, 0.25, 0.0625, 0.25, 0.0625, 0.1667, 0.0625, 0.25, 0.0625, 0.3333, 0.0, 0.3333, 0.0, 0.25, 0.0625, 0.5, 0.0625, 0.5833, 0.0, 0.5833, 0.0, 0.5, 0.0625, 0.75, 0.0625, 0.8333, 0.0, 0.8333, 0.0, 0.75, 0.0625, 0.1667, 0.0625, 0.25, 0.0, 0.25, 0.0, 0.1667, 0.0625, 0.4167, 0.0625, 0.5, 0.0, 0.5, 0.0, 0.4167, 0.0625, 0.6667, 0.0625, 0.75, 0.0, 0.75, 0.0, 0.6667, 0.0625, 0.08333, 0.0625, 0.1667, 0.0, 0.1667, 0.0, 0.08333, 0.0625, 0.9167, 0.03125, 1.0, 0.0, 0.9167, 0.0625, 0.3333, 0.0625, 0.4167, 0.0, 0.4167, 0.0, 0.3333, 0.0625, 0.5833, 0.0625, 0.6667, 0.0, 0.6667, 0.0, 0.5833, 0.03125, 0.0, 0.0625, 0.08333, 0.0, 0.08333, 0.0625, 0.8333, 0.0625, 0.9167, 0.0, 0.9167, 0.0, 0.8333, 1.0, 0.9167, 0.9687, 1.0, 0.9375, 0.9167, 1.0, 0.3333, 1.0, 0.4167, 0.9375, 0.4167, 0.9375, 0.3333, 1.0, 0.5833, 1.0, 0.6667, 0.9375, 0.6667, 0.9375, 0.5833, 0.9687, 0.0, 1.0, 0.08333, 0.9375, 0.08333, 1.0, 0.8333, 1.0, 0.9167, 0.9375, 0.9167, 0.9375, 0.8333, 1.0, 0.25, 1.0, 0.3333, 0.9375, 0.3333, 0.9375, 0.25, 1.0, 0.5, 1.0, 0.5833, 0.9375, 0.5833, 0.9375, 0.5, 1.0, 0.75, 1.0, 0.8333, 0.9375, 0.8333, 0.9375, 0.75, 1.0, 0.1667, 1.0, 0.25, 0.9375, 0.25, 0.9375, 0.1667, 1.0, 0.4167, 1.0, 0.5, 0.9375, 0.5, 0.9375, 0.4167, 1.0, 0.6667, 1.0, 0.75, 0.9375, 0.75, 0.9375, 0.6667, 1.0, 0.08333, 1.0, 0.1667, 0.9375, 0.1667, 0.9375, 0.08333, 0.9375, 0.1667, 0.9375, 0.25, 0.875, 0.25, 0.875, 0.1667, 0.9375, 0.4167, 0.9375, 0.5, 0.875, 0.5, 0.875, 0.4167, 0.9375, 0.6667, 0.9375, 0.75, 0.875, 0.75, 0.875, 0.6667, 0.9375, 0.08333, 0.9375, 0.1667, 0.875, 0.1667, 0.875, 0.08333, 0.9375, 0.9167, 0.9062, 1.0, 0.875, 0.9167, 0.9375, 0.3333, 0.9375, 0.4167, 0.875, 0.4167, 0.875, 0.3333, 0.9375, 0.5833, 0.9375, 0.6667, 0.875, 0.6667, 0.875, 0.5833, 0.9062, 0.0, 0.9375, 0.08333, 0.875, 0.08333, 0.9375, 0.8333, 0.9375, 0.9167, 0.875, 0.9167, 0.875, 0.8333, 0.9375, 0.25, 0.9375, 0.3333, 0.875, 0.3333, 0.875, 0.25, 0.9375, 0.5, 0.9375, 0.5833, 0.875, 0.5833, 0.875, 0.5, 0.9375, 0.75, 0.9375, 0.8333, 0.875, 0.8333, 0.875, 0.75, 0.875, 0.8333, 0.875, 0.9167, 0.8125, 0.9167, 0.8125, 0.8333, 0.875, 0.25, 0.875, 0.3333, 0.8125, 0.3333, 0.8125, 0.25, 0.875, 0.5, 0.875, 0.5833, 0.8125, 0.5833, 0.8125, 0.5, 0.875, 0.75, 0.875, 0.8333, 0.8125, 0.8333, 0.8125, 0.75, 0.875, 0.1667, 0.875, 0.25, 0.8125, 0.25, 0.8125, 0.1667, 0.875, 0.4167, 0.875, 0.5, 0.8125, 0.5, 0.8125, 0.4167, 0.875, 0.6667, 0.875, 0.75, 0.8125, 0.75, 0.8125, 0.6667, 0.875, 0.08333, 0.875, 0.1667, 0.8125, 0.1667, 0.8125, 0.08333, 0.875, 0.9167, 0.8437, 1.0, 0.8125, 0.9167, 0.875, 0.3333, 0.875, 0.4167, 0.8125, 0.4167, 0.8125, 0.3333, 0.875, 0.5833, 0.875, 0.6667, 0.8125, 0.6667, 0.8125, 0.5833, 0.8437, 0.0, 0.875, 0.08333, 0.8125, 0.08333, 0.8125, 0.08333, 0.8125, 0.1667, 0.75, 0.1667, 0.75, 0.08333, 0.8125, 0.9167, 0.7812, 1.0, 0.75, 0.9167, 0.8125, 0.3333, 0.8125, 0.4167, 0.75, 0.4167, 0.75, 0.3333, 0.8125, 0.5833, 0.8125, 0.6667, 0.75, 0.6667, 0.75, 0.5833, 0.7812, 0.0, 0.8125, 0.08333, 0.75, 0.08333, 0.8125, 0.8333, 0.8125, 0.9167, 0.75, 0.9167, 0.75, 0.8333, 0.8125, 0.25, 0.8125, 0.3333, 0.75, 0.3333, 0.75, 0.25, 0.8125, 0.5, 0.8125, 0.5833, 0.75, 0.5833, 0.75, 0.5, 0.8125, 0.75, 0.8125, 0.8333, 0.75, 0.8333, 0.75, 0.75, 0.8125, 0.1667, 0.8125, 0.25, 0.75, 0.25, 0.75, 0.1667, 0.8125, 0.4167, 0.8125, 0.5, 0.75, 0.5, 0.75, 0.4167, 0.8125, 0.6667, 0.8125, 0.75, 0.75, 0.75, 0.75, 0.6667])
me_cylinder_002.update()
me_cube = bpy.data.meshes.new('Cube')
me_cube.from_pydata([(48.96, -7.266, 0.3872), (48.96, -7.266, 10.81), (48.96, 6.462, 0.3872), (48.96, 6.462, 10.81), (57.56, -7.266, 0.3872), (57.56, -7.266, 10.81), (57.56, 6.462, 0.3872), (57.56, 6.462, 10.81), (20.24, 3.489, 1.428), (20.24, -4.293, 1.428), (20.24, -4.293, 8.756), (20.24, 3.489, 8.756), (69.57, 4.683, 10.19), (69.57, 4.683, 1.62), (69.57, -5.487, 1.62), (69.57, -5.487, 10.19), (73.4, 3.283, 9.585), (73.4, 3.283, 2.228), (73.4, -4.087, 2.228), (73.4, -4.087, 9.585), (12.0, 3.489, 1.428), (12.0, -4.293, 1.428), (12.0, -4.293, 8.756), (12.0, 3.489, 8.756), (1.711, 7.838, -3.772), (1.711, -8.642, -3.772), (1.711, -8.642, 11.02), (1.711, 7.838, 11.02), (76.0, 2.64, 9.128), (78.53, 2.64, 6.597), (77.79, 2.64, 8.387), (78.53, 2.64, 5.215), (76.0, 2.64, 2.685), (77.79, 2.64, 3.426), (76.0, -3.445, 2.685), (78.53, -3.445, 5.215), (77.79, -3.445, 3.426), (78.53, -3.445, 6.597), (76.0, -3.445, 9.128), (77.79, -3.445, 8.387), (5.75, -4.8, -0.4208), (5.75, 3.996, -0.4208), (5.75, 3.996, 8.823), (5.75, -4.8, 8.823), (41.78, -6.523, 0.6473), (34.6, -5.78, 0.9075), (27.42, -5.036, 1.168), (27.42, 4.232, 1.168), (34.6, 4.975, 0.9075), (41.78, 5.719, 0.6473), (27.42, 4.232, 9.27), (34.6, 4.975, 9.785), (41.78, 5.719, 10.3), (41.78, -6.523, 10.3), (34.6, -5.78, 9.785), (27.42, -5.036, 9.27), (63.57, -6.377, 1.004), (63.57, -6.377, 10.5), (63.57, 5.573, 1.004), (63.57, 5.573, 10.5), (48.96, 0.5858, 0.3872), (48.96, -1.39, 0.3872), (48.96, -1.39, 10.81), (48.96, 0.5858, 10.81), (57.56, -1.39, 0.3872), (57.56, 0.5858, 0.3872), (57.56, 0.5858, 10.81), (57.56, -1.39, 10.81), (20.24, 0.5858, 1.428), (20.24, -1.39, 1.428), (20.24, 0.5858, 8.756), (20.24, -1.39, 8.756), (69.57, -1.39, 1.62), (69.57, 0.5858, 1.62), (69.57, -1.39, 10.19), (69.57, 0.5858, 10.19), (73.4, -1.39, 2.228), (73.4, 0.5858, 2.228), (73.4, 0.5858, 9.585), (73.4, -1.39, 9.585), (12.0, 0.5858, 1.428), (12.0, -1.39, 1.428), (12.0, -1.39, 8.756), (12.0, 0.5858, 8.756), (1.711, -1.39, -3.772), (1.711, 0.5858, -3.772), (1.711, 0.5858, 11.02), (1.711, -1.39, 11.02), (76.0, -1.39, 2.685), (76.0, 0.5858, 2.685), (77.79, -1.39, 3.426), (77.79, 0.5858, 3.426), (78.53, 0.5858, 5.215), (78.53, -1.39, 5.215), (76.0, 0.5858, 9.128), (76.0, -1.39, 9.128), (77.79, 0.5858, 8.387), (77.79, -1.39, 8.387), (78.53, -1.39, 6.597), (78.53, 0.5858, 6.597), (5.75, 0.5858, 8.823), (5.75, -1.39, 8.823), (5.75, -1.39, -0.4208), (5.75, 0.5858, -0.4208), (41.78, -1.39, 10.3), (41.78, 0.5858, 10.3), (34.6, -1.39, 9.785), (34.6, 0.5858, 9.785), (27.42, 0.5858, 9.27), (27.42, -1.39, 9.27), (41.78, 0.5858, 0.6473), (41.78, -1.39, 0.6473), (34.6, 0.5858, 0.9075), (34.6, -1.39, 0.9075), (27.42, -1.39, 1.168), (27.42, 0.5858, 1.168), (63.57, -1.39, 10.5), (63.57, 0.5858, 10.5), (63.57, 0.5858, 1.004), (63.57, -1.39, 1.004)], [], [(108, 50, 11, 70), (2, 3, 7, 6), (57, 56, 14, 15), (4, 5, 1, 0), (7, 3, 63, 66), (1, 62, 104, 53), (55, 109, 71, 10), (50, 47, 8, 11), (46, 55, 10, 9), (10, 71, 82, 22), (59, 117, 75, 12), (116, 57, 15, 74), (12, 75, 78, 16), (58, 59, 12, 13), (13, 12, 16, 17), (15, 14, 18, 19), (56, 119, 72, 14), (16, 78, 94, 28), (19, 18, 34, 36, 35, 37, 39, 38), (18, 76, 88, 34), (31, 29, 99, 92), (24, 85, 86, 27), (47, 115, 68, 8), (11, 8, 20, 23), (9, 10, 22, 21), (42, 41, 24, 27), (40, 43, 26, 25), (43, 101, 87, 26), (34, 88, 90, 36), (93, 98, 37, 35), (28, 94, 96, 30), (53, 104, 106, 54), (17, 16, 28, 30, 29, 31, 33, 32), (22, 82, 101, 43), (21, 22, 43, 40), (23, 20, 41, 42), (20, 80, 103, 41), (67, 62, 1, 5), (54, 106, 109, 55), (49, 110, 112, 48), (0, 1, 53, 44), (44, 53, 54, 45), (45, 54, 55, 46), (3, 2, 49, 52), (52, 49, 48, 51), (51, 48, 47, 50), (2, 6, 65, 60), (48, 112, 115, 47), (6, 7, 59, 58), (7, 66, 117, 59), (4, 64, 119, 56), (5, 4, 56, 57), (67, 5, 57, 116), (69, 9, 21, 81), (113, 45, 46, 114), (111, 44, 45, 113), (61, 64, 4, 0), (107, 51, 50, 108), (105, 52, 51, 107), (65, 6, 58, 118), (83, 23, 42, 100), (84, 25, 26, 87), (97, 39, 37, 98), (30, 96, 99, 29), (91, 33, 31, 92), (36, 90, 93, 35), (89, 32, 33, 91), (114, 46, 9, 69), (102, 40, 25, 84), (95, 38, 39, 97), (79, 19, 38, 95), (81, 21, 40, 102), (118, 58, 13, 73), (77, 17, 32, 89), (14, 72, 76, 18), (74, 15, 19, 79), (73, 13, 17, 77), (70, 11, 23, 83), (63, 3, 52, 105), (2, 60, 110, 49), (8, 68, 80, 20), (41, 103, 85, 24), (100, 42, 27, 86), (65, 118, 119, 64), (67, 116, 117, 66), (113, 114, 115, 112), (111, 113, 112, 110), (61, 111, 110, 60), (107, 108, 109, 106), (105, 107, 106, 104), (63, 105, 104, 62), (81, 102, 103, 80), (83, 100, 101, 82), (97, 98, 99, 96), (95, 97, 96, 94), (91, 92, 93, 90), (89, 91, 90, 88), (100, 86, 87, 101), (69, 81, 80, 68), (102, 84, 85, 103), (98, 93, 92, 99), (77, 89, 88, 76), (79, 95, 94, 78), (73, 77, 76, 72), (116, 74, 75, 117), (118, 73, 72, 119), (74, 79, 78, 75), (108, 70, 71, 109), (70, 83, 82, 71), (62, 67, 66, 63), (64, 61, 60, 65), (114, 69, 68, 115), (84, 87, 86, 85), (61, 0, 44, 111)])
me_cube.polygons.foreach_set('use_smooth', [True] * 114)
_uv = me_cube.uv_layers.new(name='UVMap')
_uv.uv.foreach_set('vector', [0.875, 0.5984, 0.875, 0.5, 0.875, 0.5, 0.875, 0.5933, 0.375, 0.25, 0.625, 0.25, 0.625, 0.5, 0.375, 0.5, 0.625, 0.75, 0.375, 0.75, 0.375, 0.75, 0.625, 0.75, 0.375, 0.75, 0.625, 0.75, 0.625, 1.0, 0.375, 1.0, 0.625, 0.5, 0.875, 0.5, 0.875, 0.607, 0.625, 0.607, 0.875, 0.75, 0.875, 0.643, 0.875, 0.6452, 0.875, 0.75, 0.875, 0.75, 0.875, 0.6516, 0.875, 0.6567, 0.875, 0.75, 0.625, 0.25, 0.375, 0.25, 0.375, 0.25, 0.625, 0.25, 0.375, 1.0, 0.625, 1.0, 0.625, 1.0, 0.375, 1.0, 0.875, 0.75, 0.875, 0.6567, 0.875, 0.6567, 0.875, 0.75, 0.625, 0.5, 0.625, 0.6043, 0.625, 0.6007, 0.625, 0.5, 0.625, 0.6457, 0.625, 0.75, 0.625, 0.75, 0.625, 0.6493, 0.625, 0.5, 0.625, 0.6007, 0.625, 0.5915, 0.625, 0.5, 0.375, 0.5, 0.625, 0.5, 0.625, 0.5, 0.375, 0.5, 0.375, 0.5, 0.625, 0.5, 0.625, 0.5, 0.375, 0.5, 0.625, 0.75, 0.375, 0.75, 0.375, 0.75, 0.625, 0.75, 0.375, 0.75, 0.375, 0.6457, 0.375, 0.6493, 0.375, 0.75, 0.625, 0.5, 0.625, 0.5915, 0.625, 0.5844, 0.625, 0.5, 0.625, 0.75, 0.375, 0.75, 0.375, 0.75, 0.3846, 0.75, 0.4732, 0.75, 0.5268, 0.75, 0.6154, 0.75, 0.625, 0.75, 0.375, 0.75, 0.375, 0.6585, 0.375, 0.6656, 0.375, 0.75, 0.4732, 0.5, 0.5268, 0.5, 0.5268, 0.5844, 0.4732, 0.5844, 0.125, 0.5, 0.125, 0.61, 0.845, 0.58, 0.625, 0.25, 0.125, 0.5, 0.125, 0.5984, 0.125, 0.5933, 0.125, 0.5, 0.625, 0.25, 0.375, 0.25, 0.375, 0.25, 0.625, 0.25, 0.375, 1.0, 0.625, 1.0, 0.625, 1.0, 0.375, 1.0, 0.625, 0.25, 0.375, 0.25, 0.375, 0.25, 0.625, 0.25, 0.375, 1.0, 0.625, 1.0, 0.625, 1.0, 0.375, 1.0, 0.875, 0.75, 0.875, 0.6531, 0.875, 0.64, 0.875, 0.75, 0.375, 0.75, 0.375, 0.6656, 0.3846, 0.6656, 0.3846, 0.75, 0.4732, 0.6656, 0.5268, 0.6656, 0.5268, 0.75, 0.4732, 0.75, 0.625, 0.5, 0.625, 0.5844, 0.6154, 0.5844, 0.6154, 0.5, 0.875, 0.75, 0.875, 0.6452, 0.875, 0.648, 0.875, 0.75, 0.375, 0.5, 0.625, 0.5, 0.625, 0.5, 0.6154, 0.5, 0.5268, 0.5, 0.4732, 0.5, 0.3846, 0.5, 0.375, 0.5, 0.875, 0.75, 0.875, 0.6567, 0.875, 0.6531, 0.875, 0.75, 0.375, 1.0, 0.625, 1.0, 0.625, 1.0, 0.375, 1.0, 0.625, 0.25, 0.375, 0.25, 0.375, 0.25, 0.625, 0.25, 0.125, 0.5, 0.125, 0.5933, 0.125, 0.5969, 0.125, 0.5, 0.625, 0.643, 0.875, 0.643, 0.875, 0.75, 0.625, 0.75, 0.875, 0.75, 0.875, 0.648, 0.875, 0.6516, 0.875, 0.75, 0.125, 0.5, 0.125, 0.6048, 0.125, 0.602, 0.125, 0.5, 0.375, 1.0, 0.625, 1.0, 0.625, 1.0, 0.375, 1.0, 0.375, 1.0, 0.625, 1.0, 0.625, 1.0, 0.375, 1.0, 0.375, 1.0, 0.625, 1.0, 0.625, 1.0, 0.375, 1.0, 0.625, 0.25, 0.375, 0.25, 0.375, 0.25, 0.625, 0.25, 0.625, 0.25, 0.375, 0.25, 0.375, 0.25, 0.625, 0.25, 0.625, 0.25, 0.375, 0.25, 0.375, 0.25, 0.625, 0.25, 0.125, 0.5, 0.375, 0.5, 0.375, 0.607, 0.125, 0.607, 0.125, 0.5, 0.125, 0.602, 0.125, 0.5984, 0.125, 0.5, 0.375, 0.5, 0.625, 0.5, 0.625, 0.5, 0.375, 0.5, 0.625, 0.5, 0.625, 0.607, 0.625, 0.6043, 0.625, 0.5, 0.375, 0.75, 0.375, 0.643, 0.375, 0.6457, 0.375, 0.75, 0.625, 0.75, 0.375, 0.75, 0.375, 0.75, 0.625, 0.75, 0.625, 0.643, 0.625, 0.75, 0.625, 0.75, 0.625, 0.6457, 0.125, 0.6567, 0.125, 0.75, 0.125, 0.75, 0.125, 0.6567, 0.125, 0.648, 0.125, 0.75, 0.125, 0.75, 0.125, 0.6516, 0.125, 0.6452, 0.125, 0.75, 0.125, 0.75, 0.125, 0.648, 0.125, 0.643, 0.375, 0.643, 0.375, 0.75, 0.125, 0.75, 0.875, 0.602, 0.875, 0.5, 0.875, 0.5, 0.875, 0.5984, 0.875, 0.6048, 0.875, 0.5, 0.875, 0.5, 0.875, 0.602, 0.375, 0.607, 0.375, 0.5, 0.375, 0.5, 0.375, 0.6043, 0.875, 0.5933, 0.875, 0.5, 0.875, 0.5, 0.875, 0.5969, 0.155, 0.67, 0.375, 1.0, 0.875, 0.75, 0.875, 0.64, 0.6154, 0.6656, 0.6154, 0.75, 0.5268, 0.75, 0.5268, 0.6656, 0.6154, 0.5, 0.6154, 0.5844, 0.5268, 0.5844, 0.5268, 0.5, 0.3846, 0.5844, 0.3846, 0.5, 0.4732, 0.5, 0.4732, 0.5844, 0.3846, 0.75, 0.3846, 0.6656, 0.4732, 0.6656, 0.4732, 0.75, 0.375, 0.5844, 0.375, 0.5, 0.3846, 0.5, 0.3846, 0.5844, 0.125, 0.6516, 0.125, 0.75, 0.125, 0.75, 0.125, 0.6567, 0.125, 0.6531, 0.125, 0.75, 0.125, 0.75, 0.125, 0.64, 0.625, 0.6656, 0.625, 0.75, 0.6154, 0.75, 0.6154, 0.6656, 0.625, 0.6585, 0.625, 0.75, 0.625, 0.75, 0.625, 0.6656, 0.125, 0.6567, 0.125, 0.75, 0.125, 0.75, 0.125, 0.6531, 0.375, 0.6043, 0.375, 0.5, 0.375, 0.5, 0.375, 0.6007, 0.375, 0.5915, 0.375, 0.5, 0.375, 0.5, 0.375, 0.5844, 0.375, 0.75, 0.375, 0.6493, 0.375, 0.6585, 0.375, 0.75, 0.625, 0.6493, 0.625, 0.75, 0.625, 0.75, 0.625, 0.6585, 0.375, 0.6007, 0.375, 0.5, 0.375, 0.5, 0.375, 0.5915, 0.875, 0.5933, 0.875, 0.5, 0.875, 0.5, 0.875, 0.5933, 0.875, 0.607, 0.875, 0.5, 0.875, 0.5, 0.875, 0.6048, 0.125, 0.5, 0.125, 0.607, 0.125, 0.6048, 0.125, 0.5, 0.125, 0.5, 0.125, 0.5933, 0.125, 0.5933, 0.125, 0.5, 0.125, 0.5, 0.125, 0.5969, 0.125, 0.61, 0.125, 0.5, 0.875, 0.5969, 0.875, 0.5, 0.875, 0.5, 0.875, 0.61, 0.375, 0.607, 0.375, 0.6043, 0.375, 0.6457, 0.375, 0.643, 0.625, 0.643, 0.625, 0.6457, 0.625, 0.6043, 0.625, 0.607, 0.125, 0.648, 0.125, 0.6516, 0.125, 0.5984, 0.125, 0.602, 0.125, 0.6452, 0.125, 0.648, 0.125, 0.602, 0.125, 0.6048, 0.125, 0.643, 0.125, 0.6452, 0.125, 0.6048, 0.125, 0.607, 0.875, 0.602, 0.875, 0.5984, 0.875, 0.6516, 0.875, 0.648, 0.875, 0.6048, 0.875, 0.602, 0.875, 0.648, 0.875, 0.6452, 0.875, 0.607, 0.875, 0.6048, 0.875, 0.6452, 0.875, 0.643, 0.125, 0.6567, 0.125, 0.6531, 0.125, 0.5969, 0.125, 0.5933, 0.875, 0.5933, 0.875, 0.5969, 0.875, 0.6531, 0.875, 0.6567, 0.6154, 0.6656, 0.5268, 0.6656, 0.5268, 0.5844, 0.6154, 0.5844, 0.625, 0.6656, 0.6154, 0.6656, 0.6154, 0.5844, 0.625, 0.5844, 0.3846, 0.5844, 0.4732, 0.5844, 0.4732, 0.6656, 0.3846, 0.6656, 0.375, 0.5844, 0.3846, 0.5844, 0.3846, 0.6656, 0.375, 0.6656, 0.875, 0.5969, 0.875, 0.61, 0.875, 0.64, 0.875, 0.6531, 0.125, 0.6567, 0.125, 0.6567, 0.125, 0.5933, 0.125, 0.5933, 0.125, 0.6531, 0.125, 0.64, 0.125, 0.61, 0.125, 0.5969, 0.5268, 0.6656, 0.4732, 0.6656, 0.4732, 0.5844, 0.5268, 0.5844, 0.375, 0.5915, 0.375, 0.5844, 0.375, 0.6656, 0.375, 0.6585, 0.625, 0.6585, 0.625, 0.6656, 0.625, 0.5844, 0.625, 0.5915, 0.375, 0.6007, 0.375, 0.5915, 0.375, 0.6585, 0.375, 0.6493, 0.625, 0.6457, 0.625, 0.6493, 0.625, 0.6007, 0.625, 0.6043, 0.375, 0.6043, 0.375, 0.6007, 0.375, 0.6493, 0.375, 0.6457, 0.625, 0.6493, 0.625, 0.6585, 0.625, 0.5915, 0.625, 0.6007, 0.875, 0.5984, 0.875, 0.5933, 0.875, 0.6567, 0.875, 0.6516, 0.875, 0.5933, 0.875, 0.5933, 0.875, 0.6567, 0.875, 0.6567, 0.875, 0.643, 0.625, 0.643, 0.625, 0.607, 0.875, 0.607, 0.375, 0.643, 0.125, 0.643, 0.125, 0.607, 0.375, 0.607, 0.125, 0.6516, 0.125, 0.6567, 0.125, 0.5933, 0.125, 0.5984, 0.155, 0.67, 0.875, 0.64, 0.845, 0.58, 0.125, 0.61, 0.125, 0.643, 0.125, 0.75, 0.125, 0.75, 0.125, 0.6452])
me_cube.update()
me_cube_002 = bpy.data.meshes.new('Cube.002')
me_cube_002.from_pydata([(0.001305, 0.6424, 5.378), (-66.28, 0.0, -1.957), (0.001305, 0.0, -4.442), (2.656, -0.6424, 5.378), (2.656, 0.0, -4.442), (2.656, 0.6424, 5.378), (0.001305, -0.6424, 5.378), (-55.71, -0.6424, 5.312), (-62.4, -0.4216, 2.806), (-58.0, -0.6128, 4.972), (-60.45, -0.532, 4.055), (-62.4, 0.4216, 2.806), (-55.71, 0.6424, 5.312), (-60.45, 0.532, 4.055), (-58.0, 0.6128, 4.972), (-15.79, 0.0, -4.045), (-52.12, 0.0, -2.672), (-24.87, 0.0, -3.702), (-33.95, 0.0, -3.358), (-43.04, 0.0, -3.015), (-52.12, 0.6424, 5.323), (-15.79, 0.6424, 5.378), (-43.04, 0.6424, 5.337), (-33.95, 0.6424, 5.35), (-24.87, 0.6424, 5.364), (-52.12, -0.6424, 5.323), (-15.79, -0.6424, 5.378), (-43.04, -0.6424, 5.337), (-33.95, -0.6424, 5.35), (-24.87, -0.6424, 5.364)], [], [(2, 6, 26, 15), (2, 0, 5, 4), (4, 5, 3), (1, 8, 11), (5, 0, 6, 3), (1, 11, 13, 14, 12, 20, 16), (4, 3, 6, 2), (0, 21, 26, 6), (20, 12, 7, 25), (15, 21, 0, 2), (7, 12, 14, 9), (9, 14, 13, 10), (10, 13, 11, 8), (21, 15, 17, 24), (24, 17, 18, 23), (23, 18, 19, 22), (22, 19, 16, 20), (20, 25, 27, 22), (22, 27, 28, 23), (23, 28, 29, 24), (24, 29, 26, 21), (25, 16, 19, 27), (27, 19, 18, 28), (28, 18, 17, 29), (29, 17, 15, 26), (16, 25, 7, 9, 10, 8, 1)])
me_cube_002.polygons.foreach_set('use_smooth', [True] * 26)
_uv = me_cube_002.uv_layers.new(name='UVMap')
_uv.uv.foreach_set('vector', [0.375, 0.7594, 0.625, 0.7594, 0.625, 0.8153, 0.375, 0.8153, 0.375, 0.4906, 0.625, 0.4906, 0.625, 0.5, 0.375, 0.5, 0.375, 0.5, 0.625, 0.5, 0.625, 0.75, 0.375, 0.0, 0.5391, 0.0, 0.5391, 0.1641, 0.625, 0.5, 0.6344, 0.5, 0.6344, 0.75, 0.625, 0.75, 0.375, 0.25, 0.5391, 0.25, 0.5827, 0.2518, 0.6142, 0.2583, 0.625, 0.2679, 0.625, 0.2848, 0.375, 0.3027, 0.375, 0.75, 0.625, 0.75, 0.625, 0.7594, 0.375, 0.7594, 0.6344, 0.5, 0.6903, 0.5, 0.6903, 0.75, 0.6344, 0.75, 0.8402, 0.5, 0.8571, 0.5, 0.8571, 0.75, 0.8402, 0.75, 0.375, 0.4347, 0.625, 0.4347, 0.625, 0.4906, 0.375, 0.4906, 0.8571, 0.75, 0.8571, 0.5, 0.8679, 0.5058, 0.8679, 0.7442, 0.8679, 0.7442, 0.8679, 0.5058, 0.875, 0.5215, 0.875, 0.7285, 0.625, 0.02148, 0.625, 0.2285, 0.5391, 0.1641, 0.5391, 0.0, 0.625, 0.4347, 0.375, 0.4347, 0.3781, 0.4025, 0.6246, 0.4025, 0.6246, 0.4025, 0.3781, 0.4025, 0.3814, 0.3703, 0.6242, 0.3703, 0.6242, 0.3703, 0.3814, 0.3703, 0.3784, 0.3364, 0.6246, 0.3276, 0.6246, 0.3276, 0.3784, 0.3364, 0.375, 0.3027, 0.625, 0.2848, 0.8402, 0.5, 0.8402, 0.75, 0.7974, 0.75, 0.7974, 0.5, 0.7974, 0.5, 0.7974, 0.75, 0.7547, 0.75, 0.7547, 0.5, 0.7547, 0.5, 0.7547, 0.75, 0.7225, 0.75, 0.7225, 0.5, 0.7225, 0.5, 0.7225, 0.75, 0.6903, 0.75, 0.6903, 0.5, 0.625, 0.9652, 0.375, 0.9473, 0.3784, 0.9136, 0.6246, 0.9224, 0.6246, 0.9224, 0.3784, 0.9136, 0.3814, 0.8797, 0.6242, 0.8797, 0.6242, 0.8797, 0.3814, 0.8797, 0.3781, 0.8475, 0.6246, 0.8475, 0.6246, 0.8475, 0.3781, 0.8475, 0.375, 0.8153, 0.625, 0.8153, 0.375, 0.9473, 0.625, 0.9652, 0.625, 0.9821, 0.6142, 0.9917, 0.5827, 0.9982, 0.5391, 1.0, 0.375, 1.0])
me_cube_002.update()
me_sphere_001 = bpy.data.meshes.new('Sphere.001')
me_sphere_001.from_pydata([(-3.523e-06, 196.2, -147.4), (-3.523e-06, 166.3, -219.5), (-3.008e-06, 98.85, -268.4), (76.54, 184.8, -108.4), (75.07, 181.2, -147.4), (70.71, 170.7, -184.9), (63.64, 153.6, -219.5), (54.12, 130.7, -249.8), (35.24, 85.08, -268.4), (141.4, 141.4, -108.4), (138.7, 138.7, -147.4), (130.7, 130.7, -184.9), (117.6, 117.6, -219.5), (100.0, 100.0, -249.8), (65.12, 65.12, -268.4), (184.8, 76.54, -108.4), (181.2, 75.07, -147.4), (170.7, 70.71, -184.9), (153.6, 63.64, -219.5), (130.7, 54.12, -249.8), (85.08, 35.24, -268.4), (200.0, -1.957e-05, -108.4), (196.2, -4.31e-06, -147.4), (184.8, -4.31e-06, -184.9), (166.3, -4.31e-06, -219.5), (141.4, 7.134e-06, -249.8), (92.09, -4.834e-07, -268.4), (184.8, -76.54, -108.4), (181.2, -75.07, -147.4), (170.7, -70.71, -184.9), (153.6, -63.64, -219.5), (130.7, -54.12, -249.8), (85.08, -35.24, -268.4), (141.4, -141.4, -108.4), (138.7, -138.7, -147.4), (130.7, -130.7, -184.9), (117.6, -117.6, -219.5), (100.0, -100.0, -249.8), (65.12, -65.12, -268.4), (76.54, -184.8, -108.4), (75.07, -181.2, -147.4), (70.71, -170.7, -184.9), (63.64, -153.6, -219.5), (54.12, -130.7, -249.8), (35.24, -85.08, -268.4), (-7.219e-05, -200.0, -108.4), (-4.93e-05, -196.2, -147.4), (-4.93e-05, -184.8, -184.9), (-3.786e-05, -166.3, -219.5), (-1.497e-05, -141.4, -249.8), (-3.412e-05, -92.09, -268.4), (0.0001072, 207.4, -98.36), (-76.54, -184.8, -108.4), (-75.07, -181.2, -147.4), (-70.71, -170.7, -184.9), (-63.64, -153.6, -219.5), (-54.12, -130.7, -249.8), (-35.24, -85.08, -268.4), (-79.36, 191.6, -98.36), (-146.6, 146.6, -98.36), (-141.4, -141.4, -108.4), (-138.7, -138.7, -147.4), (-130.7, -130.7, -184.9), (-117.6, -117.6, -219.5), (-100.0, -100.0, -249.8), (-65.12, -65.12, -268.4), (-191.6, 79.36, -98.36), (-207.4, 0.0001133, -98.36), (-184.8, -76.54, -108.4), (-181.2, -75.07, -147.4), (-170.7, -70.71, -184.9), (-153.6, -63.64, -219.5), (-130.7, -54.12, -249.8), (-85.08, -35.24, -268.4), (-191.6, -79.36, -98.36), (-146.6, -146.6, -98.36), (-200.0, 0.0001101, -108.4), (-196.2, 8.724e-05, -147.4), (-184.8, 8.724e-05, -184.9), (-166.3, 5.291e-05, -219.5), (-141.4, 2.239e-05, -249.8), (-92.09, 4.971e-05, -268.4), (-79.36, -191.6, -98.36), (-7.474e-05, -207.4, -98.36), (-184.8, 76.54, -108.4), (-181.2, 75.07, -147.4), (-170.7, 70.71, -184.9), (-153.6, 63.64, -219.5), (-130.7, 54.12, -249.8), (-85.08, 35.24, -268.4), (79.36, -191.6, -98.36), (146.6, -146.6, -98.36), (-141.4, 141.4, -108.4), (-138.7, 138.7, -147.4), (-130.7, 130.7, -184.9), (-117.6, 117.6, -219.5), (-100.0, 100.0, -249.8), (-65.12, 65.12, -268.4), (191.6, -79.36, -98.36), (207.4, -2.119e-05, -98.36), (-76.54, 184.8, -108.4), (-75.07, 181.2, -147.4), (-70.71, 170.7, -184.9), (-63.64, 153.6, -219.5), (-54.12, 130.7, -249.8), (-35.24, 85.08, -268.4), (191.6, 79.36, -98.36), (146.6, 146.6, -98.36), (0.0001033, 200.0, -108.4), (9.566e-05, 184.8, -184.9), (7.921e-06, 141.4, -249.8), (79.36, 191.6, -98.36), (37.83, 91.32, -268.4), (-2.084e-06, 92.09, -268.4), (69.89, 69.89, -268.4), (91.32, 37.83, -268.4), (98.85, -1.766e-06, -268.4), (91.32, -37.83, -268.4), (69.89, -69.89, -268.4), (37.83, -91.32, -268.4), (-3.694e-05, -98.85, -268.4), (-37.83, -91.32, -268.4), (-69.89, -69.89, -268.4), (-91.32, -37.83, -268.4), (-98.85, 5.253e-05, -268.4), (-91.32, 37.83, -268.4), (-69.89, 69.89, -268.4), (-37.83, 91.32, -268.4), (-3.008e-06, 68.09, -278.4), (-3.008e-06, 34.71, -278.4), (35.24, 85.08, -278.4), (26.06, 62.9, -278.4), (13.28, 32.07, -278.4), (65.12, 65.12, -278.4), (48.14, 48.14, -278.4), (24.54, 24.54, -278.4), (85.08, 35.24, -278.4), (62.9, 26.06, -278.4), (32.07, 13.28, -278.4), (92.09, -4.834e-07, -278.4), (68.09, 5.021e-06, -278.4), (34.71, 9.263e-06, -278.4), (85.08, -35.24, -278.4), (62.9, -26.06, -278.4), (32.07, -13.28, -278.4), (65.12, -65.12, -278.4), (48.14, -48.14, -278.4), (24.54, -24.54, -278.4), (35.24, -85.08, -278.4), (26.06, -62.9, -278.4), (13.28, -32.07, -278.4), (-3.412e-05, -92.09, -278.4), (-1.658e-05, -68.09, -278.4), (-8.946e-06, -34.71, -278.4), (-35.24, -85.08, -278.4), (-26.06, -62.9, -278.4), (-13.28, -32.07, -278.4), (-65.12, -65.12, -278.4), (-48.14, -48.14, -278.4), (-24.54, -24.54, -278.4), (-85.08, -35.24, -278.4), (-62.9, -26.06, -278.4), (-32.07, -13.28, -278.4), (-92.09, 4.971e-05, -278.4), (-68.09, 3.217e-05, -278.4), (-34.71, 2.199e-05, -278.4), (-85.08, 35.24, -278.4), (-62.9, 26.06, -278.4), (-32.07, 13.28, -278.4), (-65.12, 65.12, -278.4), (-48.14, 48.14, -278.4), (-24.54, 24.54, -278.4), (-35.24, 85.08, -278.4), (-26.06, 62.9, -278.4), (-13.28, 32.07, -278.4), (-3.008e-06, 1.181e-05, -278.4), (-2.084e-06, 92.09, -278.4)], [], [(0, 108, 3, 4), (109, 0, 4, 5), (1, 109, 5, 6), (110, 1, 6, 7), (2, 110, 7, 112), (4, 3, 9, 10), (5, 4, 10, 11), (6, 5, 11, 12), (7, 6, 12, 13), (112, 7, 13, 114), (11, 10, 16, 17), (12, 11, 17, 18), (13, 12, 18, 19), (114, 13, 19, 115), (10, 9, 15, 16), (16, 15, 21, 22), (17, 16, 22, 23), (18, 17, 23, 24), (19, 18, 24, 25), (115, 19, 25, 116), (24, 23, 29, 30), (25, 24, 30, 31), (116, 25, 31, 117), (22, 21, 27, 28), (23, 22, 28, 29), (15, 9, 107, 106), (28, 27, 33, 34), (29, 28, 34, 35), (30, 29, 35, 36), (31, 30, 36, 37), (117, 31, 37, 118), (27, 21, 99, 98), (37, 36, 42, 43), (118, 37, 43, 119), (52, 45, 83, 82), (84, 76, 67, 66), (39, 33, 91, 90), (34, 33, 39, 40), (35, 34, 40, 41), (36, 35, 41, 42), (68, 60, 75, 74), (40, 39, 45, 46), (41, 40, 46, 47), (42, 41, 47, 48), (43, 42, 48, 49), (119, 43, 49, 120), (3, 108, 51, 111), (100, 92, 59, 58), (49, 48, 55, 56), (120, 49, 56, 121), (108, 100, 58, 51), (60, 52, 82, 75), (21, 15, 106, 99), (46, 45, 52, 53), (47, 46, 53, 54), (48, 47, 54, 55), (76, 68, 74, 67), (53, 52, 60, 61), (54, 53, 61, 62), (55, 54, 62, 63), (56, 55, 63, 64), (121, 56, 64, 122), (9, 3, 111, 107), (33, 27, 98, 91), (122, 64, 72, 123), (92, 84, 66, 59), (45, 39, 90, 83), (57, 65, 157, 154), (61, 60, 68, 69), (62, 61, 69, 70), (63, 62, 70, 71), (64, 63, 71, 72), (69, 68, 76, 77), (70, 69, 77, 78), (71, 70, 78, 79), (72, 71, 79, 80), (123, 72, 80, 124), (8, 14, 133, 130), (50, 57, 154, 151), (105, 113, 176, 172), (124, 80, 88, 125), (113, 8, 130, 176), (44, 50, 151, 148), (97, 105, 172, 169), (77, 76, 84, 85), (78, 77, 85, 86), (79, 78, 86, 87), (80, 79, 87, 88), (86, 85, 93, 94), (87, 86, 94, 95), (88, 87, 95, 96), (125, 88, 96, 126), (38, 44, 148, 145), (89, 97, 169, 166), (32, 38, 145, 142), (85, 84, 92, 93), (81, 89, 166, 163), (26, 32, 142, 139), (73, 81, 163, 160), (93, 92, 100, 101), (94, 93, 101, 102), (95, 94, 102, 103), (96, 95, 103, 104), (126, 96, 104, 127), (103, 102, 109, 1), (104, 103, 1, 110), (127, 104, 110, 2), (20, 26, 139, 136), (65, 73, 160, 157), (14, 20, 136, 133), (101, 100, 108, 0), (102, 101, 0, 109), (8, 113, 2, 112), (14, 8, 112, 114), (20, 14, 114, 115), (26, 20, 115, 116), (32, 26, 116, 117), (38, 32, 117, 118), (44, 38, 118, 119), (50, 44, 119, 120), (57, 50, 120, 121), (65, 57, 121, 122), (73, 65, 122, 123), (81, 73, 123, 124), (89, 81, 124, 125), (97, 89, 125, 126), (105, 97, 126, 127), (113, 105, 127, 2), (129, 128, 131, 132), (175, 129, 132), (128, 176, 130, 131), (131, 130, 133, 134), (132, 131, 134, 135), (175, 132, 135), (134, 133, 136, 137), (135, 134, 137, 138), (175, 135, 138), (137, 136, 139, 140), (138, 137, 140, 141), (175, 138, 141), (140, 139, 142, 143), (141, 140, 143, 144), (175, 141, 144), (144, 143, 146, 147), (175, 144, 147), (143, 142, 145, 146), (146, 145, 148, 149), (147, 146, 149, 150), (175, 147, 150), (175, 150, 153), (149, 148, 151, 152), (150, 149, 152, 153), (152, 151, 154, 155), (153, 152, 155, 156), (175, 153, 156), (175, 156, 159), (155, 154, 157, 158), (156, 155, 158, 159), (158, 157, 160, 161), (159, 158, 161, 162), (175, 159, 162), (161, 160, 163, 164), (162, 161, 164, 165), (175, 162, 165), (164, 163, 166, 167), (165, 164, 167, 168), (175, 165, 168), (167, 166, 169, 170), (168, 167, 170, 171), (175, 168, 171), (170, 169, 172, 173), (171, 170, 173, 174), (175, 171, 174), (173, 172, 176, 128), (174, 173, 128, 129), (175, 174, 129)])
me_sphere_001.polygons.foreach_set('use_smooth', [True] * 176)
_uv = me_sphere_001.uv_layers.new(name='UVMap')
_uv.uv.foreach_set('vector', [0.75, 0.4375, 0.75, 0.5, 0.6875, 0.5, 0.6875, 0.4375, 0.75, 0.375, 0.75, 0.4375, 0.6875, 0.4375, 0.6875, 0.375, 0.75, 0.3125, 0.75, 0.375, 0.6875, 0.375, 0.6875, 0.3125, 0.75, 0.25, 0.75, 0.3125, 0.6875, 0.3125, 0.6875, 0.25, 0.75, 0.1875, 0.75, 0.25, 0.6875, 0.25, 0.6875, 0.1875, 0.6875, 0.4375, 0.6875, 0.5, 0.625, 0.5, 0.625, 0.4375, 0.6875, 0.375, 0.6875, 0.4375, 0.625, 0.4375, 0.625, 0.375, 0.6875, 0.3125, 0.6875, 0.375, 0.625, 0.375, 0.625, 0.3125, 0.6875, 0.25, 0.6875, 0.3125, 0.625, 0.3125, 0.625, 0.25, 0.6875, 0.1875, 0.6875, 0.25, 0.625, 0.25, 0.625, 0.1875, 0.625, 0.375, 0.625, 0.4375, 0.5625, 0.4375, 0.5625, 0.375, 0.625, 0.3125, 0.625, 0.375, 0.5625, 0.375, 0.5625, 0.3125, 0.625, 0.25, 0.625, 0.3125, 0.5625, 0.3125, 0.5625, 0.25, 0.625, 0.1875, 0.625, 0.25, 0.5625, 0.25, 0.5625, 0.1875, 0.625, 0.4375, 0.625, 0.5, 0.5625, 0.5, 0.5625, 0.4375, 0.5625, 0.4375, 0.5625, 0.5, 0.5, 0.5, 0.5, 0.4375, 0.5625, 0.375, 0.5625, 0.4375, 0.5, 0.4375, 0.5, 0.375, 0.5625, 0.3125, 0.5625, 0.375, 0.5, 0.375, 0.5, 0.3125, 0.5625, 0.25, 0.5625, 0.3125, 0.5, 0.3125, 0.5, 0.25, 0.5625, 0.1875, 0.5625, 0.25, 0.5, 0.25, 0.5, 0.1875, 0.5, 0.3125, 0.5, 0.375, 0.4375, 0.375, 0.4375, 0.3125, 0.5, 0.25, 0.5, 0.3125, 0.4375, 0.3125, 0.4375, 0.25, 0.5, 0.1875, 0.5, 0.25, 0.4375, 0.25, 0.4375, 0.1875, 0.5, 0.4375, 0.5, 0.5, 0.4375, 0.5, 0.4375, 0.4375, 0.5, 0.375, 0.5, 0.4375, 0.4375, 0.4375, 0.4375, 0.375, 0.5625, 0.5, 0.625, 0.5, 0.625, 0.5, 0.5625, 0.5, 0.4375, 0.4375, 0.4375, 0.5, 0.375, 0.5, 0.375, 0.4375, 0.4375, 0.375, 0.4375, 0.4375, 0.375, 0.4375, 0.375, 0.375, 0.4375, 0.3125, 0.4375, 0.375, 0.375, 0.375, 0.375, 0.3125, 0.4375, 0.25, 0.4375, 0.3125, 0.375, 0.3125, 0.375, 0.25, 0.4375, 0.1875, 0.4375, 0.25, 0.375, 0.25, 0.375, 0.1875, 0.4375, 0.5, 0.5, 0.5, 0.5, 0.5, 0.4375, 0.5, 0.375, 0.25, 0.375, 0.3125, 0.3125, 0.3125, 0.3125, 0.25, 0.375, 0.1875, 0.375, 0.25, 0.3125, 0.25, 0.3125, 0.1875, 0.1875, 0.5, 0.25, 0.5, 0.25, 0.5, 0.1875, 0.5, 0.9375, 0.5, 1.0, 0.5, 1.0, 0.5, 0.9375, 0.5, 0.3125, 0.5, 0.375, 0.5, 0.375, 0.5, 0.3125, 0.5, 0.375, 0.4375, 0.375, 0.5, 0.3125, 0.5, 0.3125, 0.4375, 0.375, 0.375, 0.375, 0.4375, 0.3125, 0.4375, 0.3125, 0.375, 0.375, 0.3125, 0.375, 0.375, 0.3125, 0.375, 0.3125, 0.3125, 0.0625, 0.5, 0.125, 0.5, 0.125, 0.5, 0.0625, 0.5, 0.3125, 0.4375, 0.3125, 0.5, 0.25, 0.5, 0.25, 0.4375, 0.3125, 0.375, 0.3125, 0.4375, 0.25, 0.4375, 0.25, 0.375, 0.3125, 0.3125, 0.3125, 0.375, 0.25, 0.375, 0.25, 0.3125, 0.3125, 0.25, 0.3125, 0.3125, 0.25, 0.3125, 0.25, 0.25, 0.3125, 0.1875, 0.3125, 0.25, 0.25, 0.25, 0.25, 0.1875, 0.6875, 0.5, 0.75, 0.5, 0.75, 0.5, 0.6875, 0.5, 0.8125, 0.5, 0.875, 0.5, 0.875, 0.5, 0.8125, 0.5, 0.25, 0.25, 0.25, 0.3125, 0.1875, 0.3125, 0.1875, 0.25, 0.25, 0.1875, 0.25, 0.25, 0.1875, 0.25, 0.1875, 0.1875, 0.75, 0.5, 0.8125, 0.5, 0.8125, 0.5, 0.75, 0.5, 0.125, 0.5, 0.1875, 0.5, 0.1875, 0.5, 0.125, 0.5, 0.5, 0.5, 0.5625, 0.5, 0.5625, 0.5, 0.5, 0.5, 0.25, 0.4375, 0.25, 0.5, 0.1875, 0.5, 0.1875, 0.4375, 0.25, 0.375, 0.25, 0.4375, 0.1875, 0.4375, 0.1875, 0.375, 0.25, 0.3125, 0.25, 0.375, 0.1875, 0.375, 0.1875, 0.3125, 0.0, 0.5, 0.0625, 0.5, 0.0625, 0.5, 0.0, 0.5, 0.1875, 0.4375, 0.1875, 0.5, 0.125, 0.5, 0.125, 0.4375, 0.1875, 0.375, 0.1875, 0.4375, 0.125, 0.4375, 0.125, 0.375, 0.1875, 0.3125, 0.1875, 0.375, 0.125, 0.375, 0.125, 0.3125, 0.1875, 0.25, 0.1875, 0.3125, 0.125, 0.3125, 0.125, 0.25, 0.1875, 0.1875, 0.1875, 0.25, 0.125, 0.25, 0.125, 0.1875, 0.625, 0.5, 0.6875, 0.5, 0.6875, 0.5, 0.625, 0.5, 0.375, 0.5, 0.4375, 0.5, 0.4375, 0.5, 0.375, 0.5, 0.125, 0.1875, 0.125, 0.25, 0.0625, 0.25, 0.0625, 0.1875, 0.875, 0.5, 0.9375, 0.5, 0.9375, 0.5, 0.875, 0.5, 0.25, 0.5, 0.3125, 0.5, 0.3125, 0.5, 0.25, 0.5, 0.1875, 0.1738, 0.125, 0.1738, 0.125, 0.1738, 0.1875, 0.1738, 0.125, 0.4375, 0.125, 0.5, 0.0625, 0.5, 0.0625, 0.4375, 0.125, 0.375, 0.125, 0.4375, 0.0625, 0.4375, 0.0625, 0.375, 0.125, 0.3125, 0.125, 0.375, 0.0625, 0.375, 0.0625, 0.3125, 0.125, 0.25, 0.125, 0.3125, 0.0625, 0.3125, 0.0625, 0.25, 0.0625, 0.4375, 0.0625, 0.5, 0.0, 0.5, 0.0, 0.4375, 0.0625, 0.375, 0.0625, 0.4375, 0.0, 0.4375, 0.0, 0.375, 0.0625, 0.3125, 0.0625, 0.375, 0.0, 0.375, 0.0, 0.3125, 0.0625, 0.25, 0.0625, 0.3125, 0.0, 0.3125, 0.0, 0.25, 0.0625, 0.1875, 0.0625, 0.25, 0.0, 0.25, 0.0, 0.1875, 0.6875, 0.1738, 0.625, 0.1738, 0.625, 0.1738, 0.6875, 0.1738, 0.25, 0.1738, 0.1875, 0.1738, 0.1875, 0.1738, 0.25, 0.1738, 0.8125, 0.1738, 0.75, 0.1738, 0.75, 0.1738, 0.8125, 0.1738, 1.0, 0.1875, 1.0, 0.25, 0.9375, 0.25, 0.9375, 0.1875, 0.75, 0.1738, 0.6875, 0.1738, 0.6875, 0.1738, 0.75, 0.1738, 0.3125, 0.1738, 0.25, 0.1738, 0.25, 0.1738, 0.3125, 0.1738, 0.875, 0.1738, 0.8125, 0.1738, 0.8125, 0.1738, 0.875, 0.1738, 1.0, 0.4375, 1.0, 0.5, 0.9375, 0.5, 0.9375, 0.4375, 1.0, 0.375, 1.0, 0.4375, 0.9375, 0.4375, 0.9375, 0.375, 1.0, 0.3125, 1.0, 0.375, 0.9375, 0.375, 0.9375, 0.3125, 1.0, 0.25, 1.0, 0.3125, 0.9375, 0.3125, 0.9375, 0.25, 0.9375, 0.375, 0.9375, 0.4375, 0.875, 0.4375, 0.875, 0.375, 0.9375, 0.3125, 0.9375, 0.375, 0.875, 0.375, 0.875, 0.3125, 0.9375, 0.25, 0.9375, 0.3125, 0.875, 0.3125, 0.875, 0.25, 0.9375, 0.1875, 0.9375, 0.25, 0.875, 0.25, 0.875, 0.1875, 0.375, 0.1738, 0.3125, 0.1738, 0.3125, 0.1738, 0.375, 0.1738, 0.9375, 0.1738, 0.875, 0.1738, 0.875, 0.1738, 0.9375, 0.1738, 0.4375, 0.1738, 0.375, 0.1738, 0.375, 0.1738, 0.4375, 0.1738, 0.9375, 0.4375, 0.9375, 0.5, 0.875, 0.5, 0.875, 0.4375, 1.0, 0.1738, 0.9375, 0.1738, 0.9375, 0.1738, 1.0, 0.1738, 0.5, 0.1738, 0.4375, 0.1738, 0.4375, 0.1738, 0.5, 0.1738, 0.0625, 0.1738, 0.0, 0.1738, 0.0, 0.1738, 0.0625, 0.1738, 0.875, 0.4375, 0.875, 0.5, 0.8125, 0.5, 0.8125, 0.4375, 0.875, 0.375, 0.875, 0.4375, 0.8125, 0.4375, 0.8125, 0.375, 0.875, 0.3125, 0.875, 0.375, 0.8125, 0.375, 0.8125, 0.3125, 0.875, 0.25, 0.875, 0.3125, 0.8125, 0.3125, 0.8125, 0.25, 0.875, 0.1875, 0.875, 0.25, 0.8125, 0.25, 0.8125, 0.1875, 0.8125, 0.3125, 0.8125, 0.375, 0.75, 0.375, 0.75, 0.3125, 0.8125, 0.25, 0.8125, 0.3125, 0.75, 0.3125, 0.75, 0.25, 0.8125, 0.1875, 0.8125, 0.25, 0.75, 0.25, 0.75, 0.1875, 0.5625, 0.1738, 0.5, 0.1738, 0.5, 0.1738, 0.5625, 0.1738, 0.125, 0.1738, 0.0625, 0.1738, 0.0625, 0.1738, 0.125, 0.1738, 0.625, 0.1738, 0.5625, 0.1738, 0.5625, 0.1738, 0.625, 0.1738, 0.8125, 0.4375, 0.8125, 0.5, 0.75, 0.5, 0.75, 0.4375, 0.8125, 0.375, 0.8125, 0.4375, 0.75, 0.4375, 0.75, 0.375, 0.6875, 0.1738, 0.75, 0.1738, 0.75, 0.1875, 0.6875, 0.1875, 0.625, 0.1738, 0.6875, 0.1738, 0.6875, 0.1875, 0.625, 0.1875, 0.5625, 0.1738, 0.625, 0.1738, 0.625, 0.1875, 0.5625, 0.1875, 0.5, 0.1738, 0.5625, 0.1738, 0.5625, 0.1875, 0.5, 0.1875, 0.4375, 0.1738, 0.5, 0.1738, 0.5, 0.1875, 0.4375, 0.1875, 0.375, 0.1738, 0.4375, 0.1738, 0.4375, 0.1875, 0.375, 0.1875, 0.3125, 0.1738, 0.375, 0.1738, 0.375, 0.1875, 0.3125, 0.1875, 0.25, 0.1738, 0.3125, 0.1738, 0.3125, 0.1875, 0.25, 0.1875, 0.1875, 0.1738, 0.25, 0.1738, 0.25, 0.1875, 0.1875, 0.1875, 0.125, 0.1738, 0.1875, 0.1738, 0.1875, 0.1875, 0.125, 0.1875, 0.0625, 0.1738, 0.125, 0.1738, 0.125, 0.1875, 0.0625, 0.1875, 0.0, 0.1738, 0.0625, 0.1738, 0.0625, 0.1875, 0.0, 0.1875, 0.9375, 0.1738, 1.0, 0.1738, 1.0, 0.1875, 0.9375, 0.1875, 0.875, 0.1738, 0.9375, 0.1738, 0.9375, 0.1875, 0.875, 0.1875, 0.8125, 0.1738, 0.875, 0.1738, 0.875, 0.1875, 0.8125, 0.1875, 0.75, 0.1738, 0.8125, 0.1738, 0.8125, 0.1875, 0.75, 0.1875, 0.75, 0.0625, 0.75, 0.125, 0.6875, 0.125, 0.6875, 0.0625, 0.7188, 0.0, 0.75, 0.0625, 0.6875, 0.0625, 0.75, 0.125, 0.75, 0.1738, 0.6875, 0.1738, 0.6875, 0.125, 0.6875, 0.125, 0.6875, 0.1738, 0.625, 0.1738, 0.625, 0.125, 0.6875, 0.0625, 0.6875, 0.125, 0.625, 0.125, 0.625, 0.0625, 0.6562, 0.0, 0.6875, 0.0625, 0.625, 0.0625, 0.625, 0.125, 0.625, 0.1738, 0.5625, 0.1738, 0.5625, 0.125, 0.625, 0.0625, 0.625, 0.125, 0.5625, 0.125, 0.5625, 0.0625, 0.5938, 0.0, 0.625, 0.0625, 0.5625, 0.0625, 0.5625, 0.125, 0.5625, 0.1738, 0.5, 0.1738, 0.5, 0.125, 0.5625, 0.0625, 0.5625, 0.125, 0.5, 0.125, 0.5, 0.0625, 0.5312, 0.0, 0.5625, 0.0625, 0.5, 0.0625, 0.5, 0.125, 0.5, 0.1738, 0.4375, 0.1738, 0.4375, 0.125, 0.5, 0.0625, 0.5, 0.125, 0.4375, 0.125, 0.4375, 0.0625, 0.4688, 0.0, 0.5, 0.0625, 0.4375, 0.0625, 0.4375, 0.0625, 0.4375, 0.125, 0.375, 0.125, 0.375, 0.0625, 0.4062, 0.0, 0.4375, 0.0625, 0.375, 0.0625, 0.4375, 0.125, 0.4375, 0.1738, 0.375, 0.1738, 0.375, 0.125, 0.375, 0.125, 0.375, 0.1738, 0.3125, 0.1738, 0.3125, 0.125, 0.375, 0.0625, 0.375, 0.125, 0.3125, 0.125, 0.3125, 0.0625, 0.3438, 0.0, 0.375, 0.0625, 0.3125, 0.0625, 0.2812, 0.0, 0.3125, 0.0625, 0.25, 0.0625, 0.3125, 0.125, 0.3125, 0.1738, 0.25, 0.1738, 0.25, 0.125, 0.3125, 0.0625, 0.3125, 0.125, 0.25, 0.125, 0.25, 0.0625, 0.25, 0.125, 0.25, 0.1738, 0.1875, 0.1738, 0.1875, 0.125, 0.25, 0.0625, 0.25, 0.125, 0.1875, 0.125, 0.1875, 0.0625, 0.2187, 0.0, 0.25, 0.0625, 0.1875, 0.0625, 0.1562, 0.0, 0.1875, 0.0625, 0.125, 0.0625, 0.1875, 0.125, 0.1875, 0.1738, 0.125, 0.1738, 0.125, 0.125, 0.1875, 0.0625, 0.1875, 0.125, 0.125, 0.125, 0.125, 0.0625, 0.125, 0.125, 0.125, 0.1738, 0.0625, 0.1738, 0.0625, 0.125, 0.125, 0.0625, 0.125, 0.125, 0.0625, 0.125, 0.0625, 0.0625, 0.09375, 0.0, 0.125, 0.0625, 0.0625, 0.0625, 0.0625, 0.125, 0.0625, 0.1738, 0.0, 0.1738, 0.0, 0.125, 0.0625, 0.0625, 0.0625, 0.125, 0.0, 0.125, 0.0, 0.0625, 0.03125, 0.0, 0.0625, 0.0625, 0.0, 0.0625, 1.0, 0.125, 1.0, 0.1738, 0.9375, 0.1738, 0.9375, 0.125, 1.0, 0.0625, 1.0, 0.125, 0.9375, 0.125, 0.9375, 0.0625, 0.9687, 0.0, 1.0, 0.0625, 0.9375, 0.0625, 0.9375, 0.125, 0.9375, 0.1738, 0.875, 0.1738, 0.875, 0.125, 0.9375, 0.0625, 0.9375, 0.125, 0.875, 0.125, 0.875, 0.0625, 0.9062, 0.0, 0.9375, 0.0625, 0.875, 0.0625, 0.875, 0.125, 0.875, 0.1738, 0.8125, 0.1738, 0.8125, 0.125, 0.875, 0.0625, 0.875, 0.125, 0.8125, 0.125, 0.8125, 0.0625, 0.8437, 0.0, 0.875, 0.0625, 0.8125, 0.0625, 0.8125, 0.125, 0.8125, 0.1738, 0.75, 0.1738, 0.75, 0.125, 0.8125, 0.0625, 0.8125, 0.125, 0.75, 0.125, 0.75, 0.0625, 0.7812, 0.0, 0.8125, 0.0625, 0.75, 0.0625])
me_sphere_001.update()

# ---- objects
ob_camera = bpy.data.objects.new('Camera', cam_camera)
ob_apple = bpy.data.objects.new('Apple', me_cylinder_002)
ob_knifehandle = bpy.data.objects.new('KnifeHandle', me_cube)
ob_knifeblade = bpy.data.objects.new('KnifeBlade', me_cube_002)
ob_bowl = bpy.data.objects.new('Bowl', me_sphere_001)

# ---- transforms, parenting, visibility, modifiers, constraints
ob_camera.location = (0.0, -140.0, 0.0)
ob_camera.rotation_euler = (1.096, 4.528e-08, -0.5376)
ob_apple.location = (0.2049, -372.2, 13.26)
_m = ob_apple.modifiers.new('Subdivision', 'SUBSURF')
_m.levels = 2
ob_knifehandle.location = (-0.461, -259.3, 18.59)
_m = ob_knifehandle.modifiers.new('Subdivision', 'SUBSURF')
_m.levels = 2
ob_knifeblade.parent = ob_knifehandle
ob_knifeblade.location = (1.711, -0.4021, 3.625)
_m = ob_knifeblade.modifiers.new('Bevel', 'BEVEL')
_m.width = 0.2
_m.width_pct = 0.2
_m.harden_normals = True
_m = ob_knifeblade.modifiers.new('Smooth by Angle', 'NODES')
_m.node_group = ng_smooth_by_angle
_m.use_pin_to_last = True
_m.show_group_selector = False
ob_bowl.location = (0.0, 0.0, 0.0)
_m = ob_bowl.modifiers.new('Solidify', 'SOLIDIFY')
_m.thickness = 5.0
_m.offset = 1.0
_m.use_even_offset = True
_m = ob_bowl.modifiers.new('Bevel', 'BEVEL')
_m.width = 1.0
_m.width_pct = 1.0
_m = ob_bowl.modifiers.new('Subdivision', 'SUBSURF')
_m.levels = 2

# ---- collection membership
col_collection.objects.link(ob_camera)
col_collection.objects.link(ob_apple)
col_collection.objects.link(ob_knifehandle)
col_collection.objects.link(ob_knifeblade)
col_collection.objects.link(ob_bowl)

# ---- scene / render settings (as saved in the file)
scene.camera = ob_camera
scene.frame_start = 1; scene.frame_end = 250; scene.frame_set(0)
scene.render.engine = 'CYCLES'
scene.render.image_settings.file_format = 'OPEN_EXR'
scene.render.image_settings.color_mode = 'RGB'
scene.render.image_settings.color_depth = '16'
scene.render.image_settings.exr_codec = 'DWAA'
scene.render.use_simplify = True
scene.render.use_persistent_data = True
scene.render.compositor_device = 'GPU'
scene.cycles.samples = 512
scene.cycles.adaptive_threshold = 0.1
scene.cycles.caustics_reflective = False
scene.cycles.caustics_refractive = False
scene.cycles.max_bounces = 8
scene.cycles.diffuse_bounces = 1
scene.cycles.transmission_bounces = 8
scene.cycles.volume_bounces = 2
scene.cycles.debug_bvh_time_steps = 2
scene.cycles.texture_limit = '2048'
scene.cycles.texture_limit_render = '2048'
scene.cycles.use_fast_gi = True
scene.cycles.ao_bounces = 2
scene.cycles.ao_bounces_render = 2
scene.unit_settings.scale_length = 0.001
bpy.context.view_layer.update()

# ---- added for rendering (the .blend has no usable light): sun
light_auto_sun = bpy.data.lights.new('AutoSun', 'SUN')
light_auto_sun.energy = 3.0
light_auto_sun.angle = 0.0523599
ob_auto_sun = bpy.data.objects.new('AutoSun', light_auto_sun)
scene.collection.objects.link(ob_auto_sun)
ob_auto_sun.rotation_euler = (0.872665, 0.174533, 0.523599)
bpy.context.view_layer.update()
